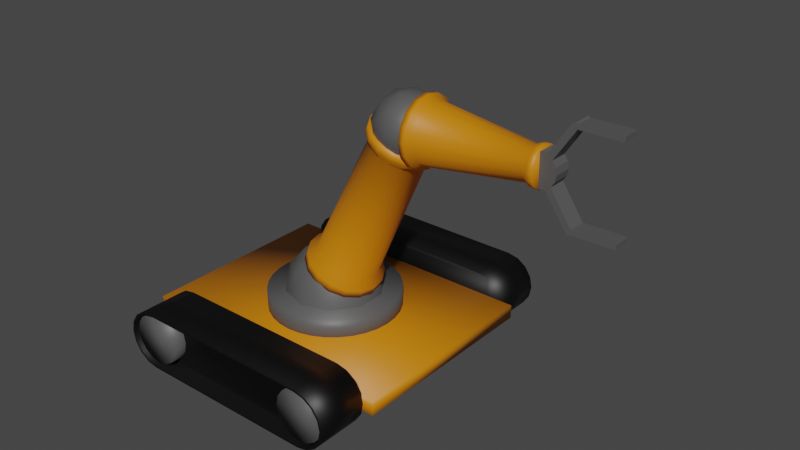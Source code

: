 # Source: robot_idle.blend  (saved by Blender 3.0.42; exported with 4.5.12 LTS)
import bpy
from mathutils import Matrix  # noqa: F401  (used for matrix-valued properties, if any)

bpy.ops.wm.read_factory_settings(use_empty=True)
scene = bpy.context.scene
scene.name = 'Scene'

# ---- collections
col_collection = bpy.data.collections.new('Collection'); scene.collection.children.link(col_collection)

# ---- materials (node trees are filled in below, after node groups)
mat_grey = bpy.data.materials.new('Grey')
mat_grey.use_transparent_shadow = False
mat_black = bpy.data.materials.new('Black')
mat_black.use_transparent_shadow = False
mat_orange = bpy.data.materials.new('Orange')
mat_orange.use_transparent_shadow = False

# ---- material node trees
mat_grey.use_nodes = True; mat_grey.node_tree.nodes.clear()
_N = mat_grey.node_tree.nodes; _L = mat_grey.node_tree.links
n0 = _N.new('ShaderNodeBsdfPrincipled'); n0.name = 'Principled BSDF'; n0.location = (10, 300)
n0.distribution = 'GGX'
n0.subsurface_method = 'RANDOM_WALK_SKIN'
n0.inputs[0].default_value = (0.09084, 0.09084, 0.09084, 1.0)
n0.inputs[3].default_value = 1.45
n0.inputs[27].default_value = (0.0, 0.0, 0.0, 1.0)
n0.inputs[28].default_value = 1.0
n1 = _N.new('ShaderNodeOutputMaterial'); n1.name = 'Material Output'; n1.location = (300, 300)
_L.new(n0.outputs[0], n1.inputs[0])
n1.is_active_output = True
mat_black.use_nodes = True; mat_black.node_tree.nodes.clear()
_N = mat_black.node_tree.nodes; _L = mat_black.node_tree.links
n0 = _N.new('ShaderNodeBsdfPrincipled'); n0.name = 'Principled BSDF'; n0.location = (10, 300)
n0.distribution = 'GGX'
n0.subsurface_method = 'RANDOM_WALK_SKIN'
n0.inputs[0].default_value = (0.0, 0.0, 0.0, 1.0)
n0.inputs[3].default_value = 1.45
n0.inputs[27].default_value = (0.0, 0.0, 0.0, 1.0)
n0.inputs[28].default_value = 1.0
n1 = _N.new('ShaderNodeOutputMaterial'); n1.name = 'Material Output'; n1.location = (300, 300)
_L.new(n0.outputs[0], n1.inputs[0])
n1.is_active_output = True
mat_orange.use_nodes = True; mat_orange.node_tree.nodes.clear()
_N = mat_orange.node_tree.nodes; _L = mat_orange.node_tree.links
n0 = _N.new('ShaderNodeBsdfPrincipled'); n0.name = 'Principled BSDF'; n0.location = (10, 300)
n0.distribution = 'GGX'
n0.subsurface_method = 'RANDOM_WALK_SKIN'
n0.inputs[0].default_value = (0.6357, 0.2014, 0.0, 1.0)
n0.inputs[3].default_value = 1.45
n0.inputs[27].default_value = (0.0, 0.0, 0.0, 1.0)
n0.inputs[28].default_value = 1.0
n1 = _N.new('ShaderNodeOutputMaterial'); n1.name = 'Material Output'; n1.location = (300, 300)
_L.new(n0.outputs[0], n1.inputs[0])
n1.is_active_output = True

# ---- world
world_world = bpy.data.worlds.new('World'); scene.world = world_world
world_world.use_nodes = True; world_world.node_tree.nodes.clear()
_N = world_world.node_tree.nodes; _L = world_world.node_tree.links
n0 = _N.new('ShaderNodeOutputWorld'); n0.name = 'World Output'; n0.location = (300, 300)
n1 = _N.new('ShaderNodeBackground'); n1.name = 'Background'; n1.location = (10, 300)
n1.inputs[0].default_value = (0.05088, 0.05088, 0.05088, 1.0)
_L.new(n1.outputs[0], n0.inputs[0])
n0.is_active_output = True
world_world.color = (0.05088, 0.05088, 0.05088)
world_world.use_sun_shadow = False
world_world.sun_shadow_jitter_overblur = 0.0

# ---- meshes
me_cube = bpy.data.meshes.new('Cube')
me_cube.from_pydata([(0.0, 1.701, 0.004744), (0.0, 1.701, 0.6563), (0.3318, 1.668, 0.004744), (0.3318, 1.668, 0.6563), (0.6508, 1.571, 0.004744), (0.6508, 1.571, 0.6563), (0.9449, 1.414, 0.004744), (0.9449, 1.414, 0.6563), (1.203, 1.203, 0.004744), (1.203, 1.203, 0.6563), (1.414, 0.9449, 0.004744), (1.414, 0.9449, 0.6563), (1.571, 0.6508, 0.004744), (1.571, 0.6508, 0.6563), (1.668, 0.3318, 0.004744), (1.668, 0.3318, 0.6563), (1.701, -7.434e-08, 0.004744), (1.701, -7.434e-08, 0.6563), (1.668, -0.3318, 0.004744), (1.668, -0.3318, 0.6563), (1.571, -0.6508, 0.004744), (1.571, -0.6508, 0.6563), (1.414, -0.9449, 0.004744), (1.414, -0.9449, 0.6563), (1.203, -1.203, 0.004744), (1.203, -1.203, 0.6563), (0.9449, -1.414, 0.004744), (0.9449, -1.414, 0.6563), (0.6508, -1.571, 0.004744), (0.6508, -1.571, 0.6563), (0.3318, -1.668, 0.004744), (0.3318, -1.668, 0.6563), (-1.487e-07, -1.701, 0.004744), (-1.487e-07, -1.701, 0.6563), (-0.3318, -1.668, 0.004744), (-0.3318, -1.668, 0.6563), (-0.6508, -1.571, 0.004744), (-0.6508, -1.571, 0.6563), (-0.9449, -1.414, 0.004744), (-0.9449, -1.414, 0.6563), (-1.203, -1.203, 0.004744), (-1.203, -1.203, 0.6563), (-1.414, -0.9449, 0.004744), (-1.414, -0.9449, 0.6563), (-1.571, -0.6508, 0.004744), (-1.571, -0.6508, 0.6563), (-1.668, -0.3318, 0.004744), (-1.668, -0.3318, 0.6563), (-1.701, 2.028e-08, 0.004744), (-1.701, 2.028e-08, 0.6563), (-1.668, 0.3318, 0.004744), (-1.668, 0.3318, 0.6563), (-1.571, 0.6508, 0.004744), (-1.571, 0.6508, 0.6563), (-1.414, 0.9449, 0.004744), (-1.414, 0.9449, 0.6563), (-1.203, 1.203, 0.004744), (-1.203, 1.203, 0.6563), (-0.9449, 1.414, 0.004744), (-0.9449, 1.414, 0.6563), (-0.6508, 1.571, 0.004744), (-0.6508, 1.571, 0.6563), (-0.3318, 1.668, 0.004744), (-0.3318, 1.668, 0.6563), (0.346, -1.065, 1.224), (-0.9059, -0.6581, 1.224), (-0.9059, 0.6581, 1.224), (0.346, 1.065, 1.224), (1.12, 0.0, 1.224), (0.0, 0.0, 1.916), (1.191, -0.3868, 0.664), (1.191, 0.3868, 0.664), (0.0, -1.252, 0.664), (0.7358, -1.013, 0.664), (-1.191, -0.3868, 0.664), (-0.7358, -1.013, 0.664), (-0.7358, 1.013, 0.664), (-1.191, 0.3868, 0.664), (0.7358, 1.013, 0.664), (0.0, 1.252, 0.664), (0.8615, -0.6259, 1.322), (-0.3291, -1.013, 1.322), (-1.065, 0.0, 1.322), (-0.3291, 1.013, 1.322), (0.8615, 0.6259, 1.322), (0.2034, -0.6259, 1.729), (0.6582, 0.0, 1.729), (-0.5325, -0.3868, 1.729), (-0.5325, 0.3868, 1.729), (0.2034, 0.6259, 1.729)], [], [(0, 1, 3, 2), (2, 3, 5, 4), (4, 5, 7, 6), (6, 7, 9, 8), (8, 9, 11, 10), (10, 11, 13, 12), (12, 13, 15, 14), (14, 15, 17, 16), (16, 17, 19, 18), (18, 19, 21, 20), (20, 21, 23, 22), (22, 23, 25, 24), (24, 25, 27, 26), (26, 27, 29, 28), (28, 29, 31, 30), (30, 31, 33, 32), (32, 33, 35, 34), (34, 35, 37, 36), (36, 37, 39, 38), (38, 39, 41, 40), (40, 41, 43, 42), (42, 43, 45, 44), (44, 45, 47, 46), (46, 47, 49, 48), (48, 49, 51, 50), (50, 51, 53, 52), (52, 53, 55, 54), (54, 55, 57, 56), (56, 57, 59, 58), (58, 59, 61, 60), (3, 1, 63, 61, 59, 57, 55, 53, 51, 49, 47, 45, 43, 41, 39, 37, 35, 33, 31, 29, 27, 25, 23, 21, 19, 17, 15, 13, 11, 9, 7, 5), (60, 61, 63, 62), (62, 63, 1, 0), (0, 2, 4, 6, 8, 10, 12, 14, 16, 18, 20, 22, 24, 26, 28, 30, 32, 34, 36, 38, 40, 42, 44, 46, 48, 50, 52, 54, 56, 58, 60, 62), (64, 80, 85), (65, 81, 87), (66, 82, 88), (67, 83, 89), (68, 84, 86), (86, 89, 69), (86, 84, 89), (84, 67, 89), (89, 88, 69), (89, 83, 88), (83, 66, 88), (88, 87, 69), (88, 82, 87), (82, 65, 87), (87, 85, 69), (87, 81, 85), (81, 64, 85), (85, 86, 69), (85, 80, 86), (80, 68, 86), (71, 84, 68), (71, 78, 84), (78, 67, 84), (79, 83, 67), (79, 76, 83), (76, 66, 83), (77, 82, 66), (77, 74, 82), (74, 65, 82), (75, 81, 65), (75, 72, 81), (72, 64, 81), (73, 80, 64), (73, 70, 80), (70, 68, 80), (78, 79, 67), (76, 77, 66), (74, 75, 65), (72, 73, 64), (70, 71, 68)])
me_cube.polygons.foreach_set('use_smooth', [True] * 74)
_uv = me_cube.uv_layers.new(name='UVMap')
_uv.uv.foreach_set('vector', [1.0, 0.5, 1.0, 1.0, 0.9688, 1.0, 0.9688, 0.5, 0.9688, 0.5, 0.9688, 1.0, 0.9375, 1.0, 0.9375, 0.5, 0.9375, 0.5, 0.9375, 1.0, 0.9062, 1.0, 0.9062, 0.5, 0.9062, 0.5, 0.9062, 1.0, 0.875, 1.0, 0.875, 0.5, 0.875, 0.5, 0.875, 1.0, 0.8438, 1.0, 0.8438, 0.5, 0.8438, 0.5, 0.8438, 1.0, 0.8125, 1.0, 0.8125, 0.5, 0.8125, 0.5, 0.8125, 1.0, 0.7812, 1.0, 0.7812, 0.5, 0.7812, 0.5, 0.7812, 1.0, 0.75, 1.0, 0.75, 0.5, 0.75, 0.5, 0.75, 1.0, 0.7188, 1.0, 0.7188, 0.5, 0.7188, 0.5, 0.7188, 1.0, 0.6875, 1.0, 0.6875, 0.5, 0.6875, 0.5, 0.6875, 1.0, 0.6562, 1.0, 0.6562, 0.5, 0.6562, 0.5, 0.6562, 1.0, 0.625, 1.0, 0.625, 0.5, 0.625, 0.5, 0.625, 1.0, 0.5938, 1.0, 0.5938, 0.5, 0.5938, 0.5, 0.5938, 1.0, 0.5625, 1.0, 0.5625, 0.5, 0.5625, 0.5, 0.5625, 1.0, 0.5312, 1.0, 0.5312, 0.5, 0.5312, 0.5, 0.5312, 1.0, 0.5, 1.0, 0.5, 0.5, 0.5, 0.5, 0.5, 1.0, 0.4688, 1.0, 0.4688, 0.5, 0.4688, 0.5, 0.4688, 1.0, 0.4375, 1.0, 0.4375, 0.5, 0.4375, 0.5, 0.4375, 1.0, 0.4062, 1.0, 0.4062, 0.5, 0.4062, 0.5, 0.4062, 1.0, 0.375, 1.0, 0.375, 0.5, 0.375, 0.5, 0.375, 1.0, 0.3438, 1.0, 0.3438, 0.5, 0.3438, 0.5, 0.3438, 1.0, 0.3125, 1.0, 0.3125, 0.5, 0.3125, 0.5, 0.3125, 1.0, 0.2812, 1.0, 0.2812, 0.5, 0.2812, 0.5, 0.2812, 1.0, 0.25, 1.0, 0.25, 0.5, 0.25, 0.5, 0.25, 1.0, 0.2188, 1.0, 0.2188, 0.5, 0.2188, 0.5, 0.2188, 1.0, 0.1875, 1.0, 0.1875, 0.5, 0.1875, 0.5, 0.1875, 1.0, 0.1562, 1.0, 0.1562, 0.5, 0.1562, 0.5, 0.1562, 1.0, 0.125, 1.0, 0.125, 0.5, 0.125, 0.5, 0.125, 1.0, 0.09375, 1.0, 0.09375, 0.5, 0.09375, 0.5, 0.09375, 1.0, 0.0625, 1.0, 0.0625, 0.5, 0.2968, 0.4854, 0.25, 0.49, 0.2032, 0.4854, 0.1582, 0.4717, 0.1167, 0.4496, 0.08029, 0.4197, 0.05045, 0.3833, 0.02827, 0.3418, 0.01461, 0.2968, 0.01, 0.25, 0.01461, 0.2032, 0.02827, 0.1582, 0.05045, 0.1167, 0.08029, 0.08029, 0.1167, 0.05045, 0.1582, 0.02827, 0.2032, 0.01461, 0.25, 0.01, 0.2968, 0.01461, 0.3418, 0.02827, 0.3833, 0.05045, 0.4197, 0.08029, 0.4496, 0.1167, 0.4717, 0.1582, 0.4854, 0.2032, 0.49, 0.25, 0.4854, 0.2968, 0.4717, 0.3418, 0.4496, 0.3833, 0.4197, 0.4197, 0.3833, 0.4496, 0.3418, 0.4717, 0.0625, 0.5, 0.0625, 1.0, 0.03125, 1.0, 0.03125, 0.5, 0.03125, 0.5, 0.03125, 1.0, 0.0, 1.0, 0.0, 0.5, 0.75, 0.49, 0.7968, 0.4854, 0.8418, 0.4717, 0.8833, 0.4496, 0.9197, 0.4197, 0.9496, 0.3833, 0.9717, 0.3418, 0.9854, 0.2968, 0.99, 0.25, 0.9854, 0.2032, 0.9717, 0.1582, 0.9496, 0.1167, 0.9197, 0.08029, 0.8833, 0.05045, 0.8418, 0.02827, 0.7968, 0.01461, 0.75, 0.01, 0.7032, 0.01461, 0.6582, 0.02827, 0.6167, 0.05045, 0.5803, 0.08029, 0.5504, 0.1167, 0.5283, 0.1582, 0.5146, 0.2032, 0.51, 0.25, 0.5146, 0.2968, 0.5283, 0.3418, 0.5504, 0.3833, 0.5803, 0.4197, 0.6167, 0.4496, 0.6582, 0.4717, 0.7032, 0.4854, 0.1818, 0.3149, 0.2727, 0.3149, 0.2273, 0.3937, 0.0, 0.3149, 0.09091, 0.3149, 0.04546, 0.3937, 0.7273, 0.3149, 0.8182, 0.3149, 0.7727, 0.3937, 0.5455, 0.3149, 0.6364, 0.3149, 0.5909, 0.3937, 0.3636, 0.3149, 0.4545, 0.3149, 0.4091, 0.3937, 0.4091, 0.3937, 0.5, 0.3937, 0.4545, 0.4724, 0.4091, 0.3937, 0.4545, 0.3149, 0.5, 0.3937, 0.4545, 0.3149, 0.5455, 0.3149, 0.5, 0.3937, 0.5909, 0.3937, 0.6818, 0.3937, 0.6364, 0.4724, 0.5909, 0.3937, 0.6364, 0.3149, 0.6818, 0.3937, 0.6364, 0.3149, 0.7273, 0.3149, 0.6818, 0.3937, 0.7727, 0.3937, 0.8636, 0.3937, 0.8182, 0.4724, 0.7727, 0.3937, 0.8182, 0.3149, 0.8636, 0.3937, 0.8182, 0.3149, 0.9091, 0.3149, 0.8636, 0.3937, 0.04546, 0.3937, 0.1364, 0.3937, 0.09091, 0.4724, 0.04546, 0.3937, 0.09091, 0.3149, 0.1364, 0.3937, 0.09091, 0.3149, 0.1818, 0.3149, 0.1364, 0.3937, 0.2273, 0.3937, 0.3182, 0.3937, 0.2727, 0.4724, 0.2273, 0.3937, 0.2727, 0.3149, 0.3182, 0.3937, 0.2727, 0.3149, 0.3636, 0.3149, 0.3182, 0.3937, 0.4091, 0.2362, 0.4545, 0.3149, 0.3636, 0.3149, 0.4091, 0.2362, 0.5, 0.2362, 0.4545, 0.3149, 0.5, 0.2362, 0.5455, 0.3149, 0.4545, 0.3149, 0.5909, 0.2362, 0.6364, 0.3149, 0.5455, 0.3149, 0.5909, 0.2362, 0.6818, 0.2362, 0.6364, 0.3149, 0.6818, 0.2362, 0.7273, 0.3149, 0.6364, 0.3149, 0.7727, 0.2362, 0.8182, 0.3149, 0.7273, 0.3149, 0.7727, 0.2362, 0.8636, 0.2362, 0.8182, 0.3149, 0.8636, 0.2362, 0.9091, 0.3149, 0.8182, 0.3149, 0.04546, 0.2362, 0.09091, 0.3149, 0.0, 0.3149, 0.04546, 0.2362, 0.1364, 0.2362, 0.09091, 0.3149, 0.1364, 0.2362, 0.1818, 0.3149, 0.09091, 0.3149, 0.2273, 0.2362, 0.2727, 0.3149, 0.1818, 0.3149, 0.2273, 0.2362, 0.3182, 0.2362, 0.2727, 0.3149, 0.3182, 0.2362, 0.3636, 0.3149, 0.2727, 0.3149, 0.5, 0.2362, 0.5909, 0.2362, 0.5455, 0.3149, 0.6818, 0.2362, 0.7727, 0.2362, 0.7273, 0.3149, 0.8636, 0.2362, 0.9545, 0.2362, 0.9091, 0.3149, 0.1364, 0.2362, 0.2273, 0.2362, 0.1818, 0.3149, 0.3182, 0.2362, 0.4091, 0.2362, 0.3636, 0.3149])
me_cube.materials.append(mat_grey)
me_cube.use_remesh_preserve_volume = False
me_cube.use_remesh_preserve_attributes = False
me_cube.use_mirror_vertex_groups = False
me_cube.update()
me_cylinder_001 = bpy.data.meshes.new('Cylinder.001')
me_cylinder_001.from_pydata([(-2.293, -0.6672, 0.7595), (-2.293, 0.6672, 0.7595), (-2.293, -0.6672, -0.7595), (-2.293, 0.6672, -0.7595), (-2.583, -0.6672, -0.7016), (-2.583, 0.6672, -0.7016), (-2.83, -0.6672, -0.537), (-2.83, 0.6672, -0.537), (-2.994, -0.6672, -0.2906), (-2.994, 0.6672, -0.2906), (-3.052, -0.6672, 2.255e-07), (-3.052, 0.6672, 3.262e-07), (-2.994, -0.6672, 0.2906), (-2.994, 0.6672, 0.2906), (-2.83, -0.6672, 0.537), (-2.83, 0.6672, 0.537), (-2.583, -0.6672, 0.7016), (-2.583, 0.6672, 0.7016), (2.782, 0.6672, 0.7016), (2.782, -0.6672, 0.7016), (3.029, 0.6672, 0.537), (3.029, -0.6672, 0.537), (3.193, 0.6672, 0.2906), (3.193, -0.6672, 0.2906), (3.251, 0.6672, 5.278e-08), (3.251, -0.6672, -4.797e-08), (3.193, 0.6672, -0.2906), (3.193, -0.6672, -0.2906), (3.029, 0.6672, -0.537), (3.029, -0.6672, -0.537), (2.782, 0.6672, -0.7016), (2.782, -0.6672, -0.7016), (2.492, 0.6672, -0.7595), (2.492, -0.6672, -0.7595), (2.492, 0.6672, 0.7595), (2.492, -0.6672, 0.7595), (-2.25, 0.6672, 0.7075), (-2.25, 0.6672, -0.7075), (-2.535, 0.6672, -0.6537), (-2.777, 0.6672, -0.5003), (-2.939, 0.6672, -0.2708), (-2.996, 0.6672, 3.289e-07), (-2.939, 0.6672, 0.2708), (-2.777, 0.6672, 0.5003), (-2.535, 0.6672, 0.6537), (2.734, 0.6672, 0.6537), (2.976, 0.6672, 0.5003), (3.138, 0.6672, 0.2708), (3.195, 0.6672, 4.631e-08), (3.138, 0.6672, -0.2708), (2.976, 0.6672, -0.5003), (2.734, 0.6672, -0.6537), (2.449, 0.6672, -0.7075), (2.449, 0.6672, 0.7075), (-2.25, 0.2297, 0.7075), (-2.25, 0.2298, -0.7075), (-2.535, 0.2298, -0.6537), (-2.777, 0.2298, -0.5003), (-2.939, 0.2298, -0.2708), (-2.996, 0.2297, 3.15e-07), (-2.939, 0.2297, 0.2708), (-2.777, 0.2297, 0.5003), (-2.535, 0.2297, 0.6537), (2.734, 0.2297, 0.6537), (2.976, 0.2297, 0.5003), (3.138, 0.2297, 0.2708), (3.195, 0.2297, 3.24e-08), (3.138, 0.2298, -0.2708), (2.976, 0.2298, -0.5003), (2.734, 0.2298, -0.6537), (2.449, 0.2298, -0.7075), (2.449, 0.2297, 0.7075)], [], [(23, 22, 20, 21), (2, 4, 5, 3), (4, 6, 7, 5), (6, 8, 9, 7), (8, 10, 11, 9), (10, 12, 13, 11), (12, 14, 15, 13), (14, 16, 17, 15), (16, 0, 1, 17), (27, 26, 24, 25), (2, 3, 32, 33), (31, 30, 28, 29), (1, 0, 35, 34), (19, 18, 34, 35), (21, 20, 18, 19), (33, 32, 30, 31), (25, 24, 22, 23), (29, 28, 26, 27), (64, 65, 66, 67, 68, 69, 70, 55, 56, 57, 58, 59, 60, 61, 62, 54, 71, 63), (5, 38, 37, 3), (15, 43, 42, 13), (18, 20, 46, 45), (34, 18, 45, 53), (22, 47, 46, 20), (11, 41, 40, 9), (22, 24, 48, 47), (7, 39, 38, 5), (15, 17, 44, 43), (30, 32, 52, 51), (13, 42, 41, 11), (1, 34, 53, 36), (28, 30, 51, 50), (9, 40, 39, 7), (1, 36, 44, 17), (28, 50, 49, 26), (3, 37, 52, 32), (24, 26, 49, 48), (50, 51, 69, 68), (43, 44, 62, 61), (45, 46, 64, 63), (48, 49, 67, 66), (36, 54, 62, 44), (38, 56, 55, 37), (47, 65, 64, 46), (36, 53, 71, 54), (39, 57, 56, 38), (47, 48, 66, 65), (37, 55, 70, 52), (40, 58, 57, 39), (50, 68, 67, 49), (41, 59, 58, 40), (53, 45, 63, 71), (42, 60, 59, 41), (51, 52, 70, 69), (43, 61, 60, 42), (25, 23, 21, 19, 35, 0, 16, 14, 12, 10, 8, 6, 4, 2, 33, 31, 29, 27)])
me_cylinder_001.polygons.foreach_set('use_smooth', [True] * 56)
_uv = me_cylinder_001.uv_layers.new(name='UVMap')
_uv.uv.foreach_set('vector', [0.1875, 0.5, 0.1875, 1.0, 0.125, 1.0, 0.125, 0.5, 0.5, 0.5, 0.4375, 0.5, 0.4375, 1.0, 0.5, 1.0, 0.4375, 0.5, 0.375, 0.5, 0.375, 1.0, 0.4375, 1.0, 0.375, 0.5, 0.3125, 0.5, 0.3125, 1.0, 0.375, 1.0, 0.3125, 0.5, 0.25, 0.5, 0.25, 1.0, 0.3125, 1.0, 0.25, 0.5, 0.1875, 0.5, 0.1875, 1.0, 0.25, 1.0, 0.1875, 0.5, 0.125, 0.5, 0.125, 1.0, 0.1875, 1.0, 0.125, 0.5, 0.0625, 0.5, 0.0625, 1.0, 0.125, 1.0, 0.0625, 0.5, 0.0, 0.5, 0.0, 1.0, 0.0625, 1.0, 0.3125, 0.5, 0.3125, 1.0, 0.25, 1.0, 0.25, 0.5, 0.5, 0.5, 0.5, 1.0, 0.5, 1.0, 0.5, 0.5, 0.4375, 0.5, 0.4375, 1.0, 0.375, 1.0, 0.375, 0.5, 0.0, 1.0, 0.0, 0.5, 0.0, 0.5, 0.0, 1.0, 0.0625, 0.5, 0.0625, 1.0, 0.0, 1.0, 0.0, 0.5, 0.125, 0.5, 0.125, 1.0, 0.0625, 1.0, 0.0625, 0.5, 0.5, 0.5, 0.5, 1.0, 0.4375, 1.0, 0.4375, 0.5, 0.25, 0.5, 0.25, 1.0, 0.1875, 1.0, 0.1875, 0.5, 0.375, 0.5, 0.375, 1.0, 0.3125, 1.0, 0.3125, 0.5, 0.125, 1.0, 0.1875, 1.0, 0.25, 1.0, 0.3125, 1.0, 0.375, 1.0, 0.4375, 1.0, 0.5, 1.0, 0.5, 1.0, 0.4375, 1.0, 0.375, 1.0, 0.3125, 1.0, 0.25, 1.0, 0.1875, 1.0, 0.125, 1.0, 0.0625, 1.0, 0.0, 1.0, 0.0, 1.0, 0.0625, 1.0, 0.4375, 1.0, 0.4375, 1.0, 0.5, 1.0, 0.5, 1.0, 0.125, 1.0, 0.125, 1.0, 0.1875, 1.0, 0.1875, 1.0, 0.0625, 1.0, 0.125, 1.0, 0.125, 1.0, 0.0625, 1.0, 0.0, 1.0, 0.0625, 1.0, 0.0625, 1.0, 0.0, 1.0, 0.1875, 1.0, 0.1875, 1.0, 0.125, 1.0, 0.125, 1.0, 0.25, 1.0, 0.25, 1.0, 0.3125, 1.0, 0.3125, 1.0, 0.1875, 1.0, 0.25, 1.0, 0.25, 1.0, 0.1875, 1.0, 0.375, 1.0, 0.375, 1.0, 0.4375, 1.0, 0.4375, 1.0, 0.125, 1.0, 0.0625, 1.0, 0.0625, 1.0, 0.125, 1.0, 0.4375, 1.0, 0.5, 1.0, 0.5, 1.0, 0.4375, 1.0, 0.1875, 1.0, 0.1875, 1.0, 0.25, 1.0, 0.25, 1.0, 0.0, 1.0, 0.0, 1.0, 0.0, 1.0, 0.0, 1.0, 0.375, 1.0, 0.4375, 1.0, 0.4375, 1.0, 0.375, 1.0, 0.3125, 1.0, 0.3125, 1.0, 0.375, 1.0, 0.375, 1.0, 0.0, 1.0, 0.0, 1.0, 0.0625, 1.0, 0.0625, 1.0, 0.375, 1.0, 0.375, 1.0, 0.3125, 1.0, 0.3125, 1.0, 0.5, 1.0, 0.5, 1.0, 0.5, 1.0, 0.5, 1.0, 0.25, 1.0, 0.3125, 1.0, 0.3125, 1.0, 0.25, 1.0, 0.375, 1.0, 0.4375, 1.0, 0.4375, 1.0, 0.375, 1.0, 0.125, 1.0, 0.0625, 1.0, 0.0625, 1.0, 0.125, 1.0, 0.0625, 1.0, 0.125, 1.0, 0.125, 1.0, 0.0625, 1.0, 0.25, 1.0, 0.3125, 1.0, 0.3125, 1.0, 0.25, 1.0, 0.0, 1.0, 0.0, 1.0, 0.0625, 1.0, 0.0625, 1.0, 0.4375, 1.0, 0.4375, 1.0, 0.5, 1.0, 0.5, 1.0, 0.1875, 1.0, 0.1875, 1.0, 0.125, 1.0, 0.125, 1.0, 0.0, 1.0, 0.0, 1.0, 0.0, 1.0, 0.0, 1.0, 0.375, 1.0, 0.375, 1.0, 0.4375, 1.0, 0.4375, 1.0, 0.1875, 1.0, 0.25, 1.0, 0.25, 1.0, 0.1875, 1.0, 0.5, 1.0, 0.5, 1.0, 0.5, 1.0, 0.5, 1.0, 0.3125, 1.0, 0.3125, 1.0, 0.375, 1.0, 0.375, 1.0, 0.375, 1.0, 0.375, 1.0, 0.3125, 1.0, 0.3125, 1.0, 0.25, 1.0, 0.25, 1.0, 0.3125, 1.0, 0.3125, 1.0, 0.0, 1.0, 0.0625, 1.0, 0.0625, 1.0, 0.0, 1.0, 0.1875, 1.0, 0.1875, 1.0, 0.25, 1.0, 0.25, 1.0, 0.4375, 1.0, 0.5, 1.0, 0.5, 1.0, 0.4375, 1.0, 0.125, 1.0, 0.125, 1.0, 0.1875, 1.0, 0.1875, 1.0, 0.25, 0.5, 0.1875, 0.5, 0.125, 0.5, 0.0625, 0.5, 0.0, 0.5, 0.0, 0.5, 0.0625, 0.5, 0.125, 0.5, 0.1875, 0.5, 0.25, 0.5, 0.3125, 0.5, 0.375, 0.5, 0.4375, 0.5, 0.5, 0.5, 0.5, 0.5, 0.4375, 0.5, 0.375, 0.5, 0.3125, 0.5])
me_cylinder_001.materials.append(mat_black)
me_cylinder_001.use_remesh_fix_poles = True
me_cylinder_001.use_remesh_preserve_attributes = False
me_cylinder_001.update()
me_cylinder_004 = bpy.data.meshes.new('Cylinder.004')
me_cylinder_004.from_pydata([(0.0, 0.9985, 0.6883), (9.392e-10, 0.8726, 5.178), (0.3821, 0.9225, 0.6883), (0.3339, 0.8062, 5.178), (0.706, 0.706, 0.6883), (0.617, 0.617, 5.178), (0.9225, 0.3821, 0.6883), (0.8062, 0.3339, 5.178), (0.9985, -4.365e-08, 0.6883), (0.8726, -3.777e-08, 5.178), (0.9225, -0.3821, 0.6883), (0.8062, -0.3339, 5.178), (0.706, -0.706, 0.6883), (0.617, -0.617, 5.178), (0.3821, -0.9225, 0.6883), (0.3339, -0.8062, 5.178), (-8.729e-08, -0.9985, 0.6883), (-7.535e-08, -0.8726, 5.178), (-0.3821, -0.9225, 0.6883), (-0.3339, -0.8062, 5.178), (-0.706, -0.706, 0.6883), (-0.617, -0.617, 5.178), (-0.9225, -0.3821, 0.6883), (-0.8062, -0.3339, 5.178), (-0.9985, 1.191e-08, 0.6883), (-0.8726, 1.078e-08, 5.178), (-0.9225, 0.3821, 0.6883), (-0.8062, 0.3339, 5.178), (-0.706, 0.706, 0.6883), (-0.617, 0.617, 5.178), (-0.3821, 0.9225, 0.6883), (-0.3339, 0.8062, 5.178), (0.0, 0.9985, 0.9206), (9.392e-10, 0.8726, 4.975), (0.3339, 0.8062, 4.975), (0.3821, 0.9225, 0.9206), (0.617, 0.617, 4.975), (0.706, 0.706, 0.9206), (0.8062, 0.3339, 4.975), (0.9225, 0.3821, 0.9206), (0.8726, -3.777e-08, 4.975), (0.9985, -4.365e-08, 0.9206), (0.8062, -0.3339, 4.975), (0.9225, -0.3821, 0.9206), (0.617, -0.617, 4.975), (0.706, -0.706, 0.9206), (0.3339, -0.8062, 4.975), (0.3821, -0.9225, 0.9206), (-7.535e-08, -0.8726, 4.975), (-8.729e-08, -0.9985, 0.9206), (-0.3339, -0.8062, 4.975), (-0.3821, -0.9225, 0.9206), (-0.617, -0.617, 4.975), (-0.706, -0.706, 0.9206), (-0.8062, -0.3339, 4.975), (-0.9225, -0.3821, 0.9206), (-0.8726, 1.078e-08, 4.975), (-0.9985, 1.191e-08, 0.9206), (-0.8062, 0.3339, 4.975), (-0.9225, 0.3821, 0.9206), (-0.617, 0.617, 4.975), (-0.706, 0.706, 0.9206), (-0.3339, 0.8062, 4.975), (-0.3821, 0.9225, 0.9206), (1.113e-08, 0.8137, 1.141), (1.066e-08, 0.7111, 4.782), (0.2721, 0.657, 4.782), (0.3114, 0.7518, 1.141), (0.5029, 0.5029, 4.782), (0.5754, 0.5754, 1.141), (0.657, 0.2721, 4.782), (0.7518, 0.3114, 1.141), (0.7111, -2.597e-08, 4.782), (0.8137, -3.014e-08, 1.141), (0.657, -0.2721, 4.782), (0.7518, -0.3114, 1.141), (0.5029, -0.5029, 4.782), (0.5754, -0.5754, 1.141), (0.2721, -0.657, 4.782), (0.3114, -0.7518, 1.141), (-5.151e-08, -0.7111, 4.782), (-6.001e-08, -0.8137, 1.141), (-0.2721, -0.657, 4.782), (-0.3114, -0.7518, 1.141), (-0.5029, -0.5029, 4.782), (-0.5754, -0.5754, 1.141), (-0.657, -0.2721, 4.782), (-0.7518, -0.3114, 1.141), (-0.7111, 1.36e-08, 4.782), (-0.8137, 1.513e-08, 1.141), (-0.657, 0.2721, 4.782), (-0.7518, 0.3114, 1.141), (-0.5029, 0.5029, 4.782), (-0.5754, 0.5754, 1.141), (-0.2721, 0.657, 4.782), (-0.3114, 0.7518, 1.141)], [], [(33, 1, 3, 34), (34, 3, 5, 36), (36, 5, 7, 38), (38, 7, 9, 40), (40, 9, 11, 42), (42, 11, 13, 44), (44, 13, 15, 46), (46, 15, 17, 48), (48, 17, 19, 50), (50, 19, 21, 52), (52, 21, 23, 54), (54, 23, 25, 56), (56, 25, 27, 58), (58, 27, 29, 60), (3, 1, 31, 29, 27, 25, 23, 21, 19, 17, 15, 13, 11, 9, 7, 5), (60, 29, 31, 62), (62, 31, 1, 33), (0, 2, 4, 6, 8, 10, 12, 14, 16, 18, 20, 22, 24, 26, 28, 30), (30, 63, 32, 0), (94, 62, 33, 65), (28, 61, 63, 30), (92, 60, 62, 94), (26, 59, 61, 28), (90, 58, 60, 92), (24, 57, 59, 26), (88, 56, 58, 90), (22, 55, 57, 24), (86, 54, 56, 88), (20, 53, 55, 22), (84, 52, 54, 86), (18, 51, 53, 20), (82, 50, 52, 84), (16, 49, 51, 18), (80, 48, 50, 82), (14, 47, 49, 16), (78, 46, 48, 80), (12, 45, 47, 14), (76, 44, 46, 78), (10, 43, 45, 12), (74, 42, 44, 76), (8, 41, 43, 10), (72, 40, 42, 74), (6, 39, 41, 8), (70, 38, 40, 72), (4, 37, 39, 6), (68, 36, 38, 70), (2, 35, 37, 4), (66, 34, 36, 68), (0, 32, 35, 2), (65, 33, 34, 66), (32, 64, 67, 35), (64, 65, 66, 67), (35, 67, 69, 37), (67, 66, 68, 69), (37, 69, 71, 39), (69, 68, 70, 71), (39, 71, 73, 41), (71, 70, 72, 73), (41, 73, 75, 43), (73, 72, 74, 75), (43, 75, 77, 45), (75, 74, 76, 77), (45, 77, 79, 47), (77, 76, 78, 79), (47, 79, 81, 49), (79, 78, 80, 81), (49, 81, 83, 51), (81, 80, 82, 83), (51, 83, 85, 53), (83, 82, 84, 85), (53, 85, 87, 55), (85, 84, 86, 87), (55, 87, 89, 57), (87, 86, 88, 89), (57, 89, 91, 59), (89, 88, 90, 91), (59, 91, 93, 61), (91, 90, 92, 93), (61, 93, 95, 63), (93, 92, 94, 95), (63, 95, 64, 32), (95, 94, 65, 64)])
me_cylinder_004.polygons.foreach_set('use_smooth', [True] * 82)
_uv = me_cylinder_004.uv_layers.new(name='UVMap')
_uv.uv.foreach_set('vector', [1.0, 0.8333, 1.0, 1.0, 0.9375, 1.0, 0.9375, 0.8333, 0.9375, 0.8333, 0.9375, 1.0, 0.875, 1.0, 0.875, 0.8333, 0.875, 0.8333, 0.875, 1.0, 0.8125, 1.0, 0.8125, 0.8333, 0.8125, 0.8333, 0.8125, 1.0, 0.75, 1.0, 0.75, 0.8333, 0.75, 0.8333, 0.75, 1.0, 0.6875, 1.0, 0.6875, 0.8333, 0.6875, 0.8333, 0.6875, 1.0, 0.625, 1.0, 0.625, 0.8333, 0.625, 0.8333, 0.625, 1.0, 0.5625, 1.0, 0.5625, 0.8333, 0.5625, 0.8333, 0.5625, 1.0, 0.5, 1.0, 0.5, 0.8333, 0.5, 0.8333, 0.5, 1.0, 0.4375, 1.0, 0.4375, 0.8333, 0.4375, 0.8333, 0.4375, 1.0, 0.375, 1.0, 0.375, 0.8333, 0.375, 0.8333, 0.375, 1.0, 0.3125, 1.0, 0.3125, 0.8333, 0.3125, 0.8333, 0.3125, 1.0, 0.25, 1.0, 0.25, 0.8333, 0.25, 0.8333, 0.25, 1.0, 0.1875, 1.0, 0.1875, 0.8333, 0.1875, 0.8333, 0.1875, 1.0, 0.125, 1.0, 0.125, 0.8333, 0.3418, 0.4717, 0.25, 0.49, 0.1582, 0.4717, 0.08029, 0.4197, 0.02827, 0.3418, 0.01, 0.25, 0.02827, 0.1582, 0.08029, 0.08029, 0.1582, 0.02827, 0.25, 0.01, 0.3418, 0.02827, 0.4197, 0.08029, 0.4717, 0.1582, 0.49, 0.25, 0.4717, 0.3418, 0.4197, 0.4197, 0.125, 0.8333, 0.125, 1.0, 0.0625, 1.0, 0.0625, 0.8333, 0.0625, 0.8333, 0.0625, 1.0, 0.0, 1.0, 0.0, 0.8333, 0.75, 0.49, 0.8418, 0.4717, 0.9197, 0.4197, 0.9717, 0.3418, 0.99, 0.25, 0.9717, 0.1582, 0.9197, 0.08029, 0.8418, 0.02827, 0.75, 0.01, 0.6582, 0.02827, 0.5803, 0.08029, 0.5283, 0.1582, 0.51, 0.25, 0.5283, 0.3418, 0.5803, 0.4197, 0.6582, 0.4717, 0.0625, 0.5, 0.0625, 0.6667, 0.0, 0.6667, 0.0, 0.5, 0.0625, 0.7778, 0.0625, 0.8333, 0.0, 0.8333, 0.0, 0.7778, 0.125, 0.5, 0.125, 0.6667, 0.0625, 0.6667, 0.0625, 0.5, 0.125, 0.7778, 0.125, 0.8333, 0.0625, 0.8333, 0.0625, 0.7778, 0.1875, 0.5, 0.1875, 0.6667, 0.125, 0.6667, 0.125, 0.5, 0.1875, 0.7778, 0.1875, 0.8333, 0.125, 0.8333, 0.125, 0.7778, 0.25, 0.5, 0.25, 0.6667, 0.1875, 0.6667, 0.1875, 0.5, 0.25, 0.7778, 0.25, 0.8333, 0.1875, 0.8333, 0.1875, 0.7778, 0.3125, 0.5, 0.3125, 0.6667, 0.25, 0.6667, 0.25, 0.5, 0.3125, 0.7778, 0.3125, 0.8333, 0.25, 0.8333, 0.25, 0.7778, 0.375, 0.5, 0.375, 0.6667, 0.3125, 0.6667, 0.3125, 0.5, 0.375, 0.7778, 0.375, 0.8333, 0.3125, 0.8333, 0.3125, 0.7778, 0.4375, 0.5, 0.4375, 0.6667, 0.375, 0.6667, 0.375, 0.5, 0.4375, 0.7778, 0.4375, 0.8333, 0.375, 0.8333, 0.375, 0.7778, 0.5, 0.5, 0.5, 0.6667, 0.4375, 0.6667, 0.4375, 0.5, 0.5, 0.7778, 0.5, 0.8333, 0.4375, 0.8333, 0.4375, 0.7778, 0.5625, 0.5, 0.5625, 0.6667, 0.5, 0.6667, 0.5, 0.5, 0.5625, 0.7778, 0.5625, 0.8333, 0.5, 0.8333, 0.5, 0.7778, 0.625, 0.5, 0.625, 0.6667, 0.5625, 0.6667, 0.5625, 0.5, 0.625, 0.7778, 0.625, 0.8333, 0.5625, 0.8333, 0.5625, 0.7778, 0.6875, 0.5, 0.6875, 0.6667, 0.625, 0.6667, 0.625, 0.5, 0.6875, 0.7778, 0.6875, 0.8333, 0.625, 0.8333, 0.625, 0.7778, 0.75, 0.5, 0.75, 0.6667, 0.6875, 0.6667, 0.6875, 0.5, 0.75, 0.7778, 0.75, 0.8333, 0.6875, 0.8333, 0.6875, 0.7778, 0.8125, 0.5, 0.8125, 0.6667, 0.75, 0.6667, 0.75, 0.5, 0.8125, 0.7778, 0.8125, 0.8333, 0.75, 0.8333, 0.75, 0.7778, 0.875, 0.5, 0.875, 0.6667, 0.8125, 0.6667, 0.8125, 0.5, 0.875, 0.7778, 0.875, 0.8333, 0.8125, 0.8333, 0.8125, 0.7778, 0.9375, 0.5, 0.9375, 0.6667, 0.875, 0.6667, 0.875, 0.5, 0.9375, 0.7778, 0.9375, 0.8333, 0.875, 0.8333, 0.875, 0.7778, 1.0, 0.5, 1.0, 0.6667, 0.9375, 0.6667, 0.9375, 0.5, 1.0, 0.7778, 1.0, 0.8333, 0.9375, 0.8333, 0.9375, 0.7778, 1.0, 0.6667, 1.0, 0.7222, 0.9375, 0.7222, 0.9375, 0.6667, 1.0, 0.7222, 1.0, 0.7778, 0.9375, 0.7778, 0.9375, 0.7222, 0.9375, 0.6667, 0.9375, 0.7222, 0.875, 0.7222, 0.875, 0.6667, 0.9375, 0.7222, 0.9375, 0.7778, 0.875, 0.7778, 0.875, 0.7222, 0.875, 0.6667, 0.875, 0.7222, 0.8125, 0.7222, 0.8125, 0.6667, 0.875, 0.7222, 0.875, 0.7778, 0.8125, 0.7778, 0.8125, 0.7222, 0.8125, 0.6667, 0.8125, 0.7222, 0.75, 0.7222, 0.75, 0.6667, 0.8125, 0.7222, 0.8125, 0.7778, 0.75, 0.7778, 0.75, 0.7222, 0.75, 0.6667, 0.75, 0.7222, 0.6875, 0.7222, 0.6875, 0.6667, 0.75, 0.7222, 0.75, 0.7778, 0.6875, 0.7778, 0.6875, 0.7222, 0.6875, 0.6667, 0.6875, 0.7222, 0.625, 0.7222, 0.625, 0.6667, 0.6875, 0.7222, 0.6875, 0.7778, 0.625, 0.7778, 0.625, 0.7222, 0.625, 0.6667, 0.625, 0.7222, 0.5625, 0.7222, 0.5625, 0.6667, 0.625, 0.7222, 0.625, 0.7778, 0.5625, 0.7778, 0.5625, 0.7222, 0.5625, 0.6667, 0.5625, 0.7222, 0.5, 0.7222, 0.5, 0.6667, 0.5625, 0.7222, 0.5625, 0.7778, 0.5, 0.7778, 0.5, 0.7222, 0.5, 0.6667, 0.5, 0.7222, 0.4375, 0.7222, 0.4375, 0.6667, 0.5, 0.7222, 0.5, 0.7778, 0.4375, 0.7778, 0.4375, 0.7222, 0.4375, 0.6667, 0.4375, 0.7222, 0.375, 0.7222, 0.375, 0.6667, 0.4375, 0.7222, 0.4375, 0.7778, 0.375, 0.7778, 0.375, 0.7222, 0.375, 0.6667, 0.375, 0.7222, 0.3125, 0.7222, 0.3125, 0.6667, 0.375, 0.7222, 0.375, 0.7778, 0.3125, 0.7778, 0.3125, 0.7222, 0.3125, 0.6667, 0.3125, 0.7222, 0.25, 0.7222, 0.25, 0.6667, 0.3125, 0.7222, 0.3125, 0.7778, 0.25, 0.7778, 0.25, 0.7222, 0.25, 0.6667, 0.25, 0.7222, 0.1875, 0.7222, 0.1875, 0.6667, 0.25, 0.7222, 0.25, 0.7778, 0.1875, 0.7778, 0.1875, 0.7222, 0.1875, 0.6667, 0.1875, 0.7222, 0.125, 0.7222, 0.125, 0.6667, 0.1875, 0.7222, 0.1875, 0.7778, 0.125, 0.7778, 0.125, 0.7222, 0.125, 0.6667, 0.125, 0.7222, 0.0625, 0.7222, 0.0625, 0.6667, 0.125, 0.7222, 0.125, 0.7778, 0.0625, 0.7778, 0.0625, 0.7222, 0.0625, 0.6667, 0.0625, 0.7222, 0.0, 0.7222, 0.0, 0.6667, 0.0625, 0.7222, 0.0625, 0.7778, 0.0, 0.7778, 0.0, 0.7222])
me_cylinder_004.materials.append(mat_orange)
me_cylinder_004.use_remesh_fix_poles = True
me_cylinder_004.use_remesh_preserve_attributes = False
me_cylinder_004.update()
me_cylinder_005 = bpy.data.meshes.new('Cylinder.005')
me_cylinder_005.from_pydata([(0.0, 0.8682, 0.4075), (1.069e-08, 0.4849, 3.515), (0.3322, 0.8021, 0.4075), (0.1856, 0.448, 3.515), (0.6139, 0.6139, 0.4075), (0.3429, 0.3429, 3.515), (0.8021, 0.3322, 0.4075), (0.448, 0.1856, 3.515), (0.8682, -3.795e-08, 0.4075), (0.4849, -2.12e-08, 3.515), (0.8021, -0.3322, 0.4075), (0.448, -0.1856, 3.515), (0.6139, -0.6139, 0.4075), (0.3429, -0.3429, 3.515), (0.3322, -0.8021, 0.4075), (0.1856, -0.448, 3.515), (-7.59e-08, -0.8682, 0.4075), (-3.17e-08, -0.4849, 3.515), (-0.3322, -0.8021, 0.4075), (-0.1856, -0.448, 3.515), (-0.6139, -0.6139, 0.4075), (-0.3429, -0.3429, 3.515), (-0.8021, -0.3322, 0.4075), (-0.448, -0.1856, 3.515), (-0.8682, 1.035e-08, 0.4075), (-0.4849, 5.782e-09, 3.515), (-0.8021, 0.3322, 0.4075), (-0.448, 0.1856, 3.515), (-0.6139, 0.6139, 0.4075), (-0.3429, 0.3429, 3.515), (-0.3322, 0.8021, 0.4075), (-0.1856, 0.448, 3.515), (1.234e-15, 0.8682, 0.5496), (1.069e-08, 0.4849, 3.372), (0.1856, 0.448, 3.372), (0.3322, 0.8021, 0.5496), (0.3429, 0.3429, 3.372), (0.6139, 0.6139, 0.5496), (0.448, 0.1856, 3.372), (0.8021, 0.3322, 0.5496), (0.4849, -2.12e-08, 3.372), (0.8682, -3.795e-08, 0.5496), (0.448, -0.1856, 3.372), (0.8021, -0.3322, 0.5496), (0.3429, -0.3429, 3.372), (0.6139, -0.6139, 0.5496), (0.1856, -0.448, 3.372), (0.3322, -0.8021, 0.5496), (-3.17e-08, -0.4849, 3.372), (-7.59e-08, -0.8682, 0.5496), (-0.1856, -0.448, 3.372), (-0.3322, -0.8021, 0.5496), (-0.3429, -0.3429, 3.372), (-0.6139, -0.6139, 0.5496), (-0.448, -0.1856, 3.372), (-0.8021, -0.3322, 0.5496), (-0.4849, 5.782e-09, 3.372), (-0.8682, 1.035e-08, 0.5496), (-0.448, 0.1856, 3.372), (-0.8021, 0.3322, 0.5496), (-0.3429, 0.3429, 3.372), (-0.6139, 0.6139, 0.5496), (-0.1856, 0.448, 3.372), (-0.3322, 0.8021, 0.5496), (5.718e-10, 0.7349, 0.6836), (1.101e-08, 0.4105, 3.238), (0.1571, 0.3792, 3.238), (0.2812, 0.679, 0.6836), (0.2902, 0.2902, 3.238), (0.5197, 0.5197, 0.6836), (0.3792, 0.1571, 3.238), (0.679, 0.2812, 0.6836), (0.4105, -1.826e-08, 3.238), (0.7349, -3.27e-08, 0.6836), (0.3792, -0.1571, 3.238), (0.679, -0.2812, 0.6836), (0.2902, -0.2902, 3.238), (0.5197, -0.5197, 0.6836), (0.1571, -0.3792, 3.238), (0.2812, -0.679, 0.6836), (-2.487e-08, -0.4105, 3.238), (-6.368e-08, -0.7349, 0.6836), (-0.1571, -0.3792, 3.238), (-0.2812, -0.679, 0.6836), (-0.2902, -0.2902, 3.238), (-0.5197, -0.5197, 0.6836), (-0.3792, -0.1571, 3.238), (-0.679, -0.2812, 0.6836), (-0.4105, 4.575e-09, 3.238), (-0.7349, 8.192e-09, 0.6836), (-0.3792, 0.1571, 3.238), (-0.679, 0.2812, 0.6836), (-0.2902, 0.2902, 3.238), (-0.5197, 0.5197, 0.6836), (-0.1571, 0.3792, 3.238), (-0.2812, 0.679, 0.6836)], [], [(33, 1, 3, 34), (34, 3, 5, 36), (36, 5, 7, 38), (38, 7, 9, 40), (40, 9, 11, 42), (42, 11, 13, 44), (44, 13, 15, 46), (46, 15, 17, 48), (48, 17, 19, 50), (50, 19, 21, 52), (52, 21, 23, 54), (54, 23, 25, 56), (56, 25, 27, 58), (58, 27, 29, 60), (3, 1, 31, 29, 27, 25, 23, 21, 19, 17, 15, 13, 11, 9, 7, 5), (60, 29, 31, 62), (62, 31, 1, 33), (0, 2, 4, 6, 8, 10, 12, 14, 16, 18, 20, 22, 24, 26, 28, 30), (30, 63, 32, 0), (94, 62, 33, 65), (28, 61, 63, 30), (92, 60, 62, 94), (26, 59, 61, 28), (90, 58, 60, 92), (24, 57, 59, 26), (88, 56, 58, 90), (22, 55, 57, 24), (86, 54, 56, 88), (20, 53, 55, 22), (84, 52, 54, 86), (18, 51, 53, 20), (82, 50, 52, 84), (16, 49, 51, 18), (80, 48, 50, 82), (14, 47, 49, 16), (78, 46, 48, 80), (12, 45, 47, 14), (76, 44, 46, 78), (10, 43, 45, 12), (74, 42, 44, 76), (8, 41, 43, 10), (72, 40, 42, 74), (6, 39, 41, 8), (70, 38, 40, 72), (4, 37, 39, 6), (68, 36, 38, 70), (2, 35, 37, 4), (66, 34, 36, 68), (0, 32, 35, 2), (65, 33, 34, 66), (32, 64, 67, 35), (64, 65, 66, 67), (35, 67, 69, 37), (67, 66, 68, 69), (37, 69, 71, 39), (69, 68, 70, 71), (39, 71, 73, 41), (71, 70, 72, 73), (41, 73, 75, 43), (73, 72, 74, 75), (43, 75, 77, 45), (75, 74, 76, 77), (45, 77, 79, 47), (77, 76, 78, 79), (47, 79, 81, 49), (79, 78, 80, 81), (49, 81, 83, 51), (81, 80, 82, 83), (51, 83, 85, 53), (83, 82, 84, 85), (53, 85, 87, 55), (85, 84, 86, 87), (55, 87, 89, 57), (87, 86, 88, 89), (57, 89, 91, 59), (89, 88, 90, 91), (59, 91, 93, 61), (91, 90, 92, 93), (61, 93, 95, 63), (93, 92, 94, 95), (63, 95, 64, 32), (95, 94, 65, 64)])
me_cylinder_005.polygons.foreach_set('use_smooth', [True] * 82)
_uv = me_cylinder_005.uv_layers.new(name='UVMap')
_uv.uv.foreach_set('vector', [1.0, 0.9771, 1.0, 1.0, 0.9375, 1.0, 0.9375, 0.9771, 0.9375, 0.9771, 0.9375, 1.0, 0.875, 1.0, 0.875, 0.9771, 0.875, 0.9771, 0.875, 1.0, 0.8125, 1.0, 0.8125, 0.9771, 0.8125, 0.9771, 0.8125, 1.0, 0.75, 1.0, 0.75, 0.9771, 0.75, 0.9771, 0.75, 1.0, 0.6875, 1.0, 0.6875, 0.9771, 0.6875, 0.9771, 0.6875, 1.0, 0.625, 1.0, 0.625, 0.9771, 0.625, 0.9771, 0.625, 1.0, 0.5625, 1.0, 0.5625, 0.9771, 0.5625, 0.9771, 0.5625, 1.0, 0.5, 1.0, 0.5, 0.9771, 0.5, 0.9771, 0.5, 1.0, 0.4375, 1.0, 0.4375, 0.9771, 0.4375, 0.9771, 0.4375, 1.0, 0.375, 1.0, 0.375, 0.9771, 0.375, 0.9771, 0.375, 1.0, 0.3125, 1.0, 0.3125, 0.9771, 0.3125, 0.9771, 0.3125, 1.0, 0.25, 1.0, 0.25, 0.9771, 0.25, 0.9771, 0.25, 1.0, 0.1875, 1.0, 0.1875, 0.9771, 0.1875, 0.9771, 0.1875, 1.0, 0.125, 1.0, 0.125, 0.9771, 0.3418, 0.4717, 0.25, 0.49, 0.1582, 0.4717, 0.08029, 0.4197, 0.02827, 0.3418, 0.01, 0.25, 0.02827, 0.1582, 0.08029, 0.08029, 0.1582, 0.02827, 0.25, 0.01, 0.3418, 0.02827, 0.4197, 0.08029, 0.4717, 0.1582, 0.49, 0.25, 0.4717, 0.3418, 0.4197, 0.4197, 0.125, 0.9771, 0.125, 1.0, 0.0625, 1.0, 0.0625, 0.9771, 0.0625, 0.9771, 0.0625, 1.0, 0.0, 1.0, 0.0, 0.9771, 0.75, 0.49, 0.8418, 0.4717, 0.9197, 0.4197, 0.9717, 0.3418, 0.99, 0.25, 0.9717, 0.1582, 0.9197, 0.08029, 0.8418, 0.02827, 0.75, 0.01, 0.6582, 0.02827, 0.5803, 0.08029, 0.5283, 0.1582, 0.51, 0.25, 0.5283, 0.3418, 0.5803, 0.4197, 0.6582, 0.4717, 0.0625, 0.5, 0.0625, 0.5229, 0.0, 0.5229, 0.0, 0.5, 0.0625, 0.9556, 0.0625, 0.9771, 0.0, 0.9771, 0.0, 0.9556, 0.125, 0.5, 0.125, 0.5229, 0.0625, 0.5229, 0.0625, 0.5, 0.125, 0.9556, 0.125, 0.9771, 0.0625, 0.9771, 0.0625, 0.9556, 0.1875, 0.5, 0.1875, 0.5229, 0.125, 0.5229, 0.125, 0.5, 0.1875, 0.9556, 0.1875, 0.9771, 0.125, 0.9771, 0.125, 0.9556, 0.25, 0.5, 0.25, 0.5229, 0.1875, 0.5229, 0.1875, 0.5, 0.25, 0.9556, 0.25, 0.9771, 0.1875, 0.9771, 0.1875, 0.9556, 0.3125, 0.5, 0.3125, 0.5229, 0.25, 0.5229, 0.25, 0.5, 0.3125, 0.9556, 0.3125, 0.9771, 0.25, 0.9771, 0.25, 0.9556, 0.375, 0.5, 0.375, 0.5229, 0.3125, 0.5229, 0.3125, 0.5, 0.375, 0.9556, 0.375, 0.9771, 0.3125, 0.9771, 0.3125, 0.9556, 0.4375, 0.5, 0.4375, 0.5229, 0.375, 0.5229, 0.375, 0.5, 0.4375, 0.9556, 0.4375, 0.9771, 0.375, 0.9771, 0.375, 0.9556, 0.5, 0.5, 0.5, 0.5229, 0.4375, 0.5229, 0.4375, 0.5, 0.5, 0.9556, 0.5, 0.9771, 0.4375, 0.9771, 0.4375, 0.9556, 0.5625, 0.5, 0.5625, 0.5229, 0.5, 0.5229, 0.5, 0.5, 0.5625, 0.9556, 0.5625, 0.9771, 0.5, 0.9771, 0.5, 0.9556, 0.625, 0.5, 0.625, 0.5229, 0.5625, 0.5229, 0.5625, 0.5, 0.625, 0.9556, 0.625, 0.9771, 0.5625, 0.9771, 0.5625, 0.9556, 0.6875, 0.5, 0.6875, 0.5229, 0.625, 0.5229, 0.625, 0.5, 0.6875, 0.9556, 0.6875, 0.9771, 0.625, 0.9771, 0.625, 0.9556, 0.75, 0.5, 0.75, 0.5229, 0.6875, 0.5229, 0.6875, 0.5, 0.75, 0.9556, 0.75, 0.9771, 0.6875, 0.9771, 0.6875, 0.9556, 0.8125, 0.5, 0.8125, 0.5229, 0.75, 0.5229, 0.75, 0.5, 0.8125, 0.9556, 0.8125, 0.9771, 0.75, 0.9771, 0.75, 0.9556, 0.875, 0.5, 0.875, 0.5229, 0.8125, 0.5229, 0.8125, 0.5, 0.875, 0.9556, 0.875, 0.9771, 0.8125, 0.9771, 0.8125, 0.9556, 0.9375, 0.5, 0.9375, 0.5229, 0.875, 0.5229, 0.875, 0.5, 0.9375, 0.9556, 0.9375, 0.9771, 0.875, 0.9771, 0.875, 0.9556, 1.0, 0.5, 1.0, 0.5229, 0.9375, 0.5229, 0.9375, 0.5, 1.0, 0.9556, 1.0, 0.9771, 0.9375, 0.9771, 0.9375, 0.9556, 1.0, 0.5229, 1.0, 0.5444, 0.9375, 0.5444, 0.9375, 0.5229, 1.0, 0.5444, 1.0, 0.9556, 0.9375, 0.9556, 0.9375, 0.5444, 0.9375, 0.5229, 0.9375, 0.5444, 0.875, 0.5444, 0.875, 0.5229, 0.9375, 0.5444, 0.9375, 0.9556, 0.875, 0.9556, 0.875, 0.5444, 0.875, 0.5229, 0.875, 0.5444, 0.8125, 0.5444, 0.8125, 0.5229, 0.875, 0.5444, 0.875, 0.9556, 0.8125, 0.9556, 0.8125, 0.5444, 0.8125, 0.5229, 0.8125, 0.5444, 0.75, 0.5444, 0.75, 0.5229, 0.8125, 0.5444, 0.8125, 0.9556, 0.75, 0.9556, 0.75, 0.5444, 0.75, 0.5229, 0.75, 0.5444, 0.6875, 0.5444, 0.6875, 0.5229, 0.75, 0.5444, 0.75, 0.9556, 0.6875, 0.9556, 0.6875, 0.5444, 0.6875, 0.5229, 0.6875, 0.5444, 0.625, 0.5444, 0.625, 0.5229, 0.6875, 0.5444, 0.6875, 0.9556, 0.625, 0.9556, 0.625, 0.5444, 0.625, 0.5229, 0.625, 0.5444, 0.5625, 0.5444, 0.5625, 0.5229, 0.625, 0.5444, 0.625, 0.9556, 0.5625, 0.9556, 0.5625, 0.5444, 0.5625, 0.5229, 0.5625, 0.5444, 0.5, 0.5444, 0.5, 0.5229, 0.5625, 0.5444, 0.5625, 0.9556, 0.5, 0.9556, 0.5, 0.5444, 0.5, 0.5229, 0.5, 0.5444, 0.4375, 0.5444, 0.4375, 0.5229, 0.5, 0.5444, 0.5, 0.9556, 0.4375, 0.9556, 0.4375, 0.5444, 0.4375, 0.5229, 0.4375, 0.5444, 0.375, 0.5444, 0.375, 0.5229, 0.4375, 0.5444, 0.4375, 0.9556, 0.375, 0.9556, 0.375, 0.5444, 0.375, 0.5229, 0.375, 0.5444, 0.3125, 0.5444, 0.3125, 0.5229, 0.375, 0.5444, 0.375, 0.9556, 0.3125, 0.9556, 0.3125, 0.5444, 0.3125, 0.5229, 0.3125, 0.5444, 0.25, 0.5444, 0.25, 0.5229, 0.3125, 0.5444, 0.3125, 0.9556, 0.25, 0.9556, 0.25, 0.5444, 0.25, 0.5229, 0.25, 0.5444, 0.1875, 0.5444, 0.1875, 0.5229, 0.25, 0.5444, 0.25, 0.9556, 0.1875, 0.9556, 0.1875, 0.5444, 0.1875, 0.5229, 0.1875, 0.5444, 0.125, 0.5444, 0.125, 0.5229, 0.1875, 0.5444, 0.1875, 0.9556, 0.125, 0.9556, 0.125, 0.5444, 0.125, 0.5229, 0.125, 0.5444, 0.0625, 0.5444, 0.0625, 0.5229, 0.125, 0.5444, 0.125, 0.9556, 0.0625, 0.9556, 0.0625, 0.5444, 0.0625, 0.5229, 0.0625, 0.5444, 0.0, 0.5444, 0.0, 0.5229, 0.0625, 0.5444, 0.0625, 0.9556, 0.0, 0.9556, 0.0, 0.5444])
me_cylinder_005.materials.append(mat_orange)
me_cylinder_005.use_remesh_fix_poles = True
me_cylinder_005.use_remesh_preserve_attributes = False
me_cylinder_005.update()
me_cylinder_006 = bpy.data.meshes.new('Cylinder.006')
me_cylinder_006.from_pydata([(0.0, 0.2257, 0.4117), (0.0, -0.2257, 0.4117), (0.1575, 0.2257, 0.3804), (0.1575, -0.2257, 0.3804), (0.2911, 0.2257, 0.2911), (0.2911, -0.2257, 0.2911), (0.3804, 0.2257, 0.1575), (0.3804, -0.2257, 0.1575), (0.4117, 0.2257, 1.878e-08), (0.4117, -0.2257, -5.477e-08), (-0.4117, 0.2257, 4.169e-08), (-0.4117, -0.2257, -3.187e-08), (-0.3804, 0.2257, 0.1575), (-0.3804, -0.2257, 0.1575), (-0.2911, 0.2257, 0.2911), (-0.2911, -0.2257, 0.2911), (-0.1575, 0.2257, 0.3804), (-0.1575, -0.2257, 0.3804)], [], [(0, 1, 3, 2), (2, 3, 5, 4), (6, 7, 9, 8), (10, 11, 13, 12), (14, 15, 17, 16), (16, 17, 1, 0), (4, 5, 7, 6), (12, 13, 15, 14), (0, 2, 4, 6, 8, 10, 12, 14, 16), (3, 1, 17, 15, 13, 11, 9, 7, 5)])
_uv = me_cylinder_006.uv_layers.new(name='UVMap')
_uv.uv.foreach_set('vector', [1.0, 0.5, 1.0, 1.0, 0.9375, 1.0, 0.9375, 0.5, 0.9375, 0.5, 0.9375, 1.0, 0.875, 1.0, 0.875, 0.5, 0.8125, 0.5, 0.8125, 1.0, 0.75, 1.0, 0.75, 0.5, 0.25, 0.5, 0.25, 1.0, 0.1875, 1.0, 0.1875, 0.5, 0.125, 0.5, 0.125, 1.0, 0.0625, 1.0, 0.0625, 0.5, 0.0625, 0.5, 0.0625, 1.0, 0.0, 1.0, 0.0, 0.5, 0.9197, 0.4197, 0.875, 1.0, 0.8125, 1.0, 0.8125, 0.5, 0.5283, 0.3418, 0.1875, 1.0, 0.125, 1.0, 0.125, 0.5, 0.0, 0.5, 0.9375, 0.5, 0.9197, 0.4197, 0.8125, 0.5, 0.75, 0.5, 0.25, 0.5, 0.5283, 0.3418, 0.125, 0.5, 0.0625, 0.5, 0.9375, 1.0, 0.0, 1.0, 0.0625, 1.0, 0.08029, 0.4197, 0.1875, 1.0, 0.25, 1.0, 0.75, 1.0, 0.4717, 0.3418, 0.875, 1.0])
me_cylinder_006.materials.append(mat_grey)
me_cylinder_006.use_remesh_fix_poles = True
me_cylinder_006.use_remesh_preserve_attributes = False
me_cylinder_006.update()
me_cylinder_011 = bpy.data.meshes.new('Cylinder.011')
me_cylinder_011.from_pydata([(-2.293, 0.6672, 0.7595), (-2.293, -0.6672, 0.7595), (-2.293, 0.6672, -0.7595), (-2.293, -0.6672, -0.7595), (-2.583, 0.6672, -0.7016), (-2.583, -0.6672, -0.7016), (-2.83, 0.6672, -0.537), (-2.83, -0.6672, -0.537), (-2.994, 0.6672, -0.2906), (-2.994, -0.6672, -0.2906), (-3.052, 0.6672, 1.178e-07), (-3.052, -0.6672, -9.965e-08), (-2.994, 0.6672, 0.2906), (-2.994, -0.6672, 0.2906), (-2.83, 0.6672, 0.537), (-2.83, -0.6672, 0.537), (-2.583, 0.6672, 0.7016), (-2.583, -0.6672, 0.7016), (2.782, -0.6672, 0.7016), (2.782, 0.6672, 0.7016), (3.029, -0.6672, 0.537), (3.029, 0.6672, 0.537), (3.193, -0.6672, 0.2906), (3.193, 0.6672, 0.2906), (3.251, -0.6672, 1.779e-07), (3.251, 0.6672, 3.953e-07), (3.193, -0.6672, -0.2906), (3.193, 0.6672, -0.2906), (3.029, -0.6672, -0.537), (3.029, 0.6672, -0.537), (2.782, -0.6672, -0.7016), (2.782, 0.6672, -0.7016), (2.492, -0.6672, -0.7595), (2.492, 0.6672, -0.7595), (2.492, -0.6672, 0.7595), (2.492, 0.6672, 0.7595), (-2.25, -0.6672, 0.7075), (-2.25, -0.6672, -0.7075), (-2.535, -0.6672, -0.6537), (-2.777, -0.6672, -0.5003), (-2.939, -0.6672, -0.2708), (-2.996, -0.6672, -9.208e-08), (-2.939, -0.6672, 0.2708), (-2.777, -0.6672, 0.5003), (-2.535, -0.6672, 0.6537), (2.734, -0.6672, 0.6537), (2.976, -0.6672, 0.5003), (3.138, -0.6672, 0.2708), (3.195, -0.6672, 1.665e-07), (3.138, -0.6672, -0.2708), (2.976, -0.6672, -0.5003), (2.734, -0.6672, -0.6537), (2.449, -0.6672, -0.7075), (2.449, -0.6672, 0.7075), (-2.25, -0.2298, 0.7075), (-2.25, -0.2297, -0.7075), (-2.535, -0.2297, -0.6537), (-2.777, -0.2297, -0.5003), (-2.939, -0.2297, -0.2708), (-2.996, -0.2297, -1.679e-09), (-2.939, -0.2298, 0.2708), (-2.777, -0.2298, 0.5003), (-2.535, -0.2298, 0.6537), (2.734, -0.2298, 0.6537), (2.976, -0.2298, 0.5003), (3.138, -0.2298, 0.2708), (3.195, -0.2297, 2.569e-07), (3.138, -0.2297, -0.2708), (2.976, -0.2297, -0.5003), (2.734, -0.2297, -0.6537), (2.449, -0.2297, -0.7075), (2.449, -0.2298, 0.7075), (2.927, -0.5657, 0.4685), (2.927, 0.2064, 0.4685), (3.071, -0.5657, 0.2536), (3.071, 0.2064, 0.2536)], [], [(23, 21, 20, 22), (2, 3, 5, 4), (4, 5, 7, 6), (6, 7, 9, 8), (8, 9, 11, 10), (10, 11, 13, 12), (12, 13, 15, 14), (14, 15, 17, 16), (16, 17, 1, 0), (27, 25, 24, 26), (2, 33, 32, 3), (31, 29, 28, 30), (1, 34, 35, 0), (19, 35, 34, 18), (21, 19, 18, 20), (33, 31, 30, 32), (25, 23, 22, 24), (29, 27, 26, 28), (25, 27, 29, 31, 33, 2, 4, 6, 8, 10, 12, 14, 16, 0, 35, 19, 21, 23), (64, 63, 71, 54, 62, 61, 60, 59, 58, 57, 56, 55, 70, 69, 68, 67, 66, 65), (5, 3, 37, 38), (15, 13, 42, 43), (18, 45, 46, 20), (34, 53, 45, 18), (22, 20, 46, 47), (11, 9, 40, 41), (22, 47, 48, 24), (7, 5, 38, 39), (15, 43, 44, 17), (30, 51, 52, 32), (13, 11, 41, 42), (1, 36, 53, 34), (28, 50, 51, 30), (9, 7, 39, 40), (1, 17, 44, 36), (28, 26, 49, 50), (3, 32, 52, 37), (24, 48, 49, 26), (50, 68, 69, 51), (43, 61, 62, 44), (45, 63, 64, 46), (48, 66, 67, 49), (36, 44, 62, 54), (38, 37, 55, 56), (47, 46, 64, 65), (36, 54, 71, 53), (39, 38, 56, 57), (47, 65, 66, 48), (37, 52, 70, 55), (40, 39, 57, 58), (50, 49, 67, 68), (41, 40, 58, 59), (53, 71, 63, 45), (42, 41, 59, 60), (51, 69, 70, 52), (43, 42, 60, 61), (72, 74, 75, 73)])
me_cylinder_011.polygons.foreach_set('use_smooth', [True] * 57)
_uv = me_cylinder_011.uv_layers.new(name='UVMap')
_uv.uv.foreach_set('vector', [0.1875, 0.5, 0.125, 0.5, 0.125, 1.0, 0.1875, 1.0, 0.5, 0.5, 0.5, 1.0, 0.4375, 1.0, 0.4375, 0.5, 0.4375, 0.5, 0.4375, 1.0, 0.375, 1.0, 0.375, 0.5, 0.375, 0.5, 0.375, 1.0, 0.3125, 1.0, 0.3125, 0.5, 0.3125, 0.5, 0.3125, 1.0, 0.25, 1.0, 0.25, 0.5, 0.25, 0.5, 0.25, 1.0, 0.1875, 1.0, 0.1875, 0.5, 0.1875, 0.5, 0.1875, 1.0, 0.125, 1.0, 0.125, 0.5, 0.125, 0.5, 0.125, 1.0, 0.0625, 1.0, 0.0625, 0.5, 0.0625, 0.5, 0.0625, 1.0, 0.0, 1.0, 0.0, 0.5, 0.3125, 0.5, 0.25, 0.5, 0.25, 1.0, 0.3125, 1.0, 0.5, 0.5, 0.5, 0.5, 0.5, 1.0, 0.5, 1.0, 0.4375, 0.5, 0.375, 0.5, 0.375, 1.0, 0.4375, 1.0, 0.0, 1.0, 0.0, 1.0, 0.0, 0.5, 0.0, 0.5, 0.0625, 0.5, 0.0, 0.5, 0.0, 1.0, 0.0625, 1.0, 0.125, 0.5, 0.0625, 0.5, 0.0625, 1.0, 0.125, 1.0, 0.5, 0.5, 0.4375, 0.5, 0.4375, 1.0, 0.5, 1.0, 0.25, 0.5, 0.1875, 0.5, 0.1875, 1.0, 0.25, 1.0, 0.375, 0.5, 0.3125, 0.5, 0.3125, 1.0, 0.375, 1.0, 0.25, 0.5, 0.3125, 0.5, 0.375, 0.5, 0.4375, 0.5, 0.5, 0.5, 0.5, 0.5, 0.4375, 0.5, 0.375, 0.5, 0.3125, 0.5, 0.25, 0.5, 0.1875, 0.5, 0.125, 0.5, 0.0625, 0.5, 0.0, 0.5, 0.0, 0.5, 0.0625, 0.5, 0.125, 0.5, 0.1875, 0.5, 0.125, 1.0, 0.0625, 1.0, 0.0, 1.0, 0.0, 1.0, 0.0625, 1.0, 0.125, 1.0, 0.1875, 1.0, 0.25, 1.0, 0.3125, 1.0, 0.375, 1.0, 0.4375, 1.0, 0.5, 1.0, 0.5, 1.0, 0.4375, 1.0, 0.375, 1.0, 0.3125, 1.0, 0.25, 1.0, 0.1875, 1.0, 0.4375, 1.0, 0.5, 1.0, 0.5, 1.0, 0.4375, 1.0, 0.125, 1.0, 0.1875, 1.0, 0.1875, 1.0, 0.125, 1.0, 0.0625, 1.0, 0.0625, 1.0, 0.125, 1.0, 0.125, 1.0, 0.0, 1.0, 0.0, 1.0, 0.0625, 1.0, 0.0625, 1.0, 0.1875, 1.0, 0.125, 1.0, 0.125, 1.0, 0.1875, 1.0, 0.25, 1.0, 0.3125, 1.0, 0.3125, 1.0, 0.25, 1.0, 0.1875, 1.0, 0.1875, 1.0, 0.25, 1.0, 0.25, 1.0, 0.375, 1.0, 0.4375, 1.0, 0.4375, 1.0, 0.375, 1.0, 0.125, 1.0, 0.125, 1.0, 0.0625, 1.0, 0.0625, 1.0, 0.4375, 1.0, 0.4375, 1.0, 0.5, 1.0, 0.5, 1.0, 0.1875, 1.0, 0.25, 1.0, 0.25, 1.0, 0.1875, 1.0, 0.0, 1.0, 0.0, 1.0, 0.0, 1.0, 0.0, 1.0, 0.375, 1.0, 0.375, 1.0, 0.4375, 1.0, 0.4375, 1.0, 0.3125, 1.0, 0.375, 1.0, 0.375, 1.0, 0.3125, 1.0, 0.0, 1.0, 0.0625, 1.0, 0.0625, 1.0, 0.0, 1.0, 0.375, 1.0, 0.3125, 1.0, 0.3125, 1.0, 0.375, 1.0, 0.5, 1.0, 0.5, 1.0, 0.5, 1.0, 0.5, 1.0, 0.25, 1.0, 0.25, 1.0, 0.3125, 1.0, 0.3125, 1.0, 0.375, 1.0, 0.375, 1.0, 0.4375, 1.0, 0.4375, 1.0, 0.125, 1.0, 0.125, 1.0, 0.0625, 1.0, 0.0625, 1.0, 0.0625, 1.0, 0.0625, 1.0, 0.125, 1.0, 0.125, 1.0, 0.25, 1.0, 0.25, 1.0, 0.3125, 1.0, 0.3125, 1.0, 0.0, 1.0, 0.0625, 1.0, 0.0625, 1.0, 0.0, 1.0, 0.4375, 1.0, 0.5, 1.0, 0.5, 1.0, 0.4375, 1.0, 0.1875, 1.0, 0.125, 1.0, 0.125, 1.0, 0.1875, 1.0, 0.0, 1.0, 0.0, 1.0, 0.0, 1.0, 0.0, 1.0, 0.375, 1.0, 0.4375, 1.0, 0.4375, 1.0, 0.375, 1.0, 0.1875, 1.0, 0.1875, 1.0, 0.25, 1.0, 0.25, 1.0, 0.5, 1.0, 0.5, 1.0, 0.5, 1.0, 0.5, 1.0, 0.3125, 1.0, 0.375, 1.0, 0.375, 1.0, 0.3125, 1.0, 0.375, 1.0, 0.3125, 1.0, 0.3125, 1.0, 0.375, 1.0, 0.25, 1.0, 0.3125, 1.0, 0.3125, 1.0, 0.25, 1.0, 0.0, 1.0, 0.0, 1.0, 0.0625, 1.0, 0.0625, 1.0, 0.1875, 1.0, 0.25, 1.0, 0.25, 1.0, 0.1875, 1.0, 0.4375, 1.0, 0.4375, 1.0, 0.5, 1.0, 0.5, 1.0, 0.125, 1.0, 0.1875, 1.0, 0.1875, 1.0, 0.125, 1.0, 0.875, 0.5, 0.8125, 0.5, 0.8125, 1.0, 0.875, 1.0])
me_cylinder_011.materials.append(mat_black)
me_cylinder_011.use_remesh_fix_poles = True
me_cylinder_011.use_remesh_preserve_attributes = False
me_cylinder_011.update()
me_cylinder_002 = bpy.data.meshes.new('Cylinder.002')
me_cylinder_002.from_pydata([(1.131, 0.2271, 0.677), (1.131, -0.2271, 0.677), (1.161, -0.2271, 0.6831), (1.161, 0.2271, 0.6831), (1.188, -0.2271, 0.7006), (1.188, 0.2271, 0.7006), (1.205, -0.2271, 0.7267), (1.205, 0.2271, 0.7267), (1.211, -0.2271, 0.7575), (1.211, 0.2271, 0.7575), (1.205, -0.2271, 0.7883), (1.205, 0.2271, 0.7883), (1.188, -0.2271, 0.8145), (1.188, 0.2271, 0.8145), (1.074, -0.2271, 0.8145), (1.074, 0.2271, 0.8145), (1.056, -0.2271, 0.7883), (1.056, 0.2271, 0.7883), (1.05, -0.2271, 0.7575), (1.05, 0.2271, 0.7575), (1.056, -0.2271, 0.7267), (1.056, 0.2271, 0.7267), (1.074, -0.2271, 0.7006), (1.074, 0.2271, 0.7006), (1.1, -0.2271, 0.6831), (1.1, 0.2271, 0.6831), (1.074, 0.2271, 1.842), (1.074, -0.2271, 1.842), (1.188, 0.2271, 1.842), (1.188, -0.2271, 1.842)], [], [(3, 0, 25, 23, 21, 19, 17, 15, 13, 11, 9, 7, 5), (20, 21, 23, 22), (18, 19, 21, 20), (16, 17, 19, 18), (26, 27, 29, 28), (14, 15, 17, 16), (12, 29, 27, 14), (10, 11, 13, 12), (12, 13, 28, 29), (8, 9, 11, 10), (6, 7, 9, 8), (1, 2, 4, 6, 8, 10, 12, 14, 16, 18, 20, 22, 24), (4, 5, 7, 6), (24, 25, 0, 1), (2, 3, 5, 4), (1, 0, 3, 2), (22, 23, 25, 24), (15, 14, 27, 26), (13, 15, 26, 28)])
_uv = me_cylinder_002.uv_layers.new(name='UVMap')
_uv.uv.foreach_set('vector', [0.3418, 0.4717, 0.25, 0.49, 0.1582, 0.4717, 0.08029, 0.4197, 0.02827, 0.3418, 0.01, 0.25, 0.02827, 0.1582, 0.08029, 0.08029, 0.4197, 0.08029, 0.4717, 0.1582, 0.49, 0.25, 0.4717, 0.3418, 0.4197, 0.4197, 0.1875, 0.5, 0.1875, 1.0, 0.125, 1.0, 0.125, 0.5, 0.25, 0.5, 0.25, 1.0, 0.1875, 1.0, 0.1875, 0.5, 0.3125, 0.5, 0.3125, 1.0, 0.25, 1.0, 0.25, 0.5, 0.375, 1.0, 0.375, 0.5, 0.625, 0.5, 0.625, 1.0, 0.375, 0.5, 0.375, 1.0, 0.3125, 1.0, 0.3125, 0.5, 0.9197, 0.08029, 0.9197, 0.08029, 0.5803, 0.08029, 0.5803, 0.08029, 0.6875, 0.5, 0.6875, 1.0, 0.625, 1.0, 0.625, 0.5, 0.625, 0.5, 0.625, 1.0, 0.625, 1.0, 0.625, 0.5, 0.75, 0.5, 0.75, 1.0, 0.6875, 1.0, 0.6875, 0.5, 0.8125, 0.5, 0.8125, 1.0, 0.75, 1.0, 0.75, 0.5, 0.75, 0.49, 0.8418, 0.4717, 0.9197, 0.4197, 0.9717, 0.3418, 0.99, 0.25, 0.9717, 0.1582, 0.9197, 0.08029, 0.5803, 0.08029, 0.5283, 0.1582, 0.51, 0.25, 0.5283, 0.3418, 0.5803, 0.4197, 0.6582, 0.4717, 0.875, 0.5, 0.875, 1.0, 0.8125, 1.0, 0.8125, 0.5, 0.0625, 0.5, 0.0625, 1.0, 0.0, 1.0, 0.0, 0.5, 0.9375, 0.5, 0.9375, 1.0, 0.875, 1.0, 0.875, 0.5, 1.0, 0.5, 1.0, 1.0, 0.9375, 1.0, 0.9375, 0.5, 0.125, 0.5, 0.125, 1.0, 0.0625, 1.0, 0.0625, 0.5, 0.375, 1.0, 0.375, 0.5, 0.375, 0.5, 0.375, 1.0, 0.4197, 0.08029, 0.08029, 0.08029, 0.08029, 0.08029, 0.4197, 0.08029])
me_cylinder_002.materials.append(mat_grey)
me_cylinder_002.use_remesh_fix_poles = True
me_cylinder_002.use_remesh_preserve_attributes = False
me_cylinder_002.update()
me_cylinder_003 = bpy.data.meshes.new('Cylinder.003')
me_cylinder_003.from_pydata([(0.2911, 0.2257, 0.2911), (0.2911, -0.2257, 0.2911), (0.3804, 0.2257, 0.1575), (0.3804, -0.2257, 0.1575), (1.05, -0.2257, 0.7982), (1.05, 0.2257, 0.7982), (1.139, 0.2257, 0.6646), (1.139, -0.2257, 0.6646)], [], [(1, 3, 7, 4), (5, 4, 7, 6), (0, 1, 4, 5), (3, 2, 6, 7), (2, 0, 5, 6)])
_uv = me_cylinder_003.uv_layers.new(name='UVMap')
_uv.uv.foreach_set('vector', [0.4197, 0.4197, 0.4717, 0.3418, 0.4717, 0.3418, 0.4197, 0.4197, 0.875, 0.5, 0.875, 1.0, 0.8125, 1.0, 0.8125, 0.5, 0.875, 0.5, 0.875, 1.0, 0.875, 1.0, 0.875, 0.5, 0.8125, 1.0, 0.8125, 0.5, 0.8125, 0.5, 0.8125, 1.0, 0.9717, 0.3418, 0.9197, 0.4197, 0.9197, 0.4197, 0.9717, 0.3418])
me_cylinder_003.materials.append(mat_grey)
me_cylinder_003.use_remesh_fix_poles = True
me_cylinder_003.use_remesh_preserve_attributes = False
me_cylinder_003.update()
me_cylinder_007 = bpy.data.meshes.new('Cylinder.007')
me_cylinder_007.from_pydata([(-1.131, -0.2271, 0.677), (-1.131, 0.2271, 0.677), (-1.161, -0.2271, 0.6831), (-1.161, 0.2271, 0.6831), (-1.188, -0.2271, 0.7006), (-1.188, 0.2271, 0.7006), (-1.205, -0.2271, 0.7267), (-1.205, 0.2271, 0.7267), (-1.211, -0.2271, 0.7575), (-1.211, 0.2271, 0.7575), (-1.205, -0.2271, 0.7883), (-1.205, 0.2271, 0.7883), (-1.188, -0.2271, 0.8145), (-1.188, 0.2271, 0.8145), (-1.074, -0.2271, 0.8145), (-1.074, 0.2271, 0.8145), (-1.056, -0.2271, 0.7883), (-1.056, 0.2271, 0.7883), (-1.05, -0.2271, 0.7575), (-1.05, 0.2271, 0.7575), (-1.056, -0.2271, 0.7267), (-1.056, 0.2271, 0.7267), (-1.074, -0.2271, 0.7006), (-1.074, 0.2271, 0.7006), (-1.1, -0.2271, 0.6831), (-1.1, 0.2271, 0.6831), (-1.188, 0.2271, 1.842), (-1.188, -0.2271, 1.842), (-1.074, -0.2271, 1.842), (-1.074, 0.2271, 1.842)], [], [(15, 29, 28, 14), (0, 2, 3, 1), (2, 4, 5, 3), (12, 14, 28, 27), (4, 6, 7, 5), (6, 8, 9, 7), (8, 10, 11, 9), (26, 27, 28, 29), (13, 26, 29, 15), (10, 12, 13, 11), (14, 16, 17, 15), (16, 18, 19, 17), (18, 20, 21, 19), (20, 22, 23, 21), (3, 5, 7, 9, 11, 13, 15, 17, 19, 21, 23, 25, 1), (22, 24, 25, 23), (24, 0, 1, 25), (0, 24, 22, 20, 18, 16, 14, 12, 10, 8, 6, 4, 2), (12, 27, 26, 13)])
_uv = me_cylinder_007.uv_layers.new(name='UVMap')
_uv.uv.foreach_set('vector', [0.375, 1.0, 0.375, 1.0, 0.375, 0.5, 0.375, 0.5, 1.0, 0.5, 0.9375, 0.5, 0.9375, 1.0, 1.0, 1.0, 0.9375, 0.5, 0.875, 0.5, 0.875, 1.0, 0.9375, 1.0, 0.9197, 0.08029, 0.5803, 0.08029, 0.5803, 0.08029, 0.9197, 0.08029, 0.875, 0.5, 0.8125, 0.5, 0.8125, 1.0, 0.875, 1.0, 0.8125, 0.5, 0.75, 0.5, 0.75, 1.0, 0.8125, 1.0, 0.75, 0.5, 0.6875, 0.5, 0.6875, 1.0, 0.75, 1.0, 0.625, 1.0, 0.625, 0.5, 0.375, 0.5, 0.375, 1.0, 0.4197, 0.08029, 0.4197, 0.08029, 0.08029, 0.08029, 0.08029, 0.08029, 0.6875, 0.5, 0.625, 0.5, 0.625, 1.0, 0.6875, 1.0, 0.375, 0.5, 0.3125, 0.5, 0.3125, 1.0, 0.375, 1.0, 0.3125, 0.5, 0.25, 0.5, 0.25, 1.0, 0.3125, 1.0, 0.25, 0.5, 0.1875, 0.5, 0.1875, 1.0, 0.25, 1.0, 0.1875, 0.5, 0.125, 0.5, 0.125, 1.0, 0.1875, 1.0, 0.3418, 0.4717, 0.4197, 0.4197, 0.4717, 0.3418, 0.49, 0.25, 0.4717, 0.1582, 0.4197, 0.08029, 0.08029, 0.08029, 0.02827, 0.1582, 0.01, 0.25, 0.02827, 0.3418, 0.08029, 0.4197, 0.1582, 0.4717, 0.25, 0.49, 0.125, 0.5, 0.0625, 0.5, 0.0625, 1.0, 0.125, 1.0, 0.0625, 0.5, 0.0, 0.5, 0.0, 1.0, 0.0625, 1.0, 0.75, 0.49, 0.6582, 0.4717, 0.5803, 0.4197, 0.5283, 0.3418, 0.51, 0.25, 0.5283, 0.1582, 0.5803, 0.08029, 0.9197, 0.08029, 0.9717, 0.1582, 0.99, 0.25, 0.9717, 0.3418, 0.9197, 0.4197, 0.8418, 0.4717, 0.625, 0.5, 0.625, 0.5, 0.625, 1.0, 0.625, 1.0])
me_cylinder_007.materials.append(mat_grey)
me_cylinder_007.use_remesh_fix_poles = True
me_cylinder_007.use_remesh_preserve_attributes = False
me_cylinder_007.update()
me_cylinder_008 = bpy.data.meshes.new('Cylinder.008')
me_cylinder_008.from_pydata([(-0.3804, 0.2257, 0.1575), (-0.3804, -0.2257, 0.1575), (-0.2911, 0.2257, 0.2911), (-0.2911, -0.2257, 0.2911), (-1.139, -0.2257, 0.6646), (-1.139, 0.2257, 0.6646), (-1.05, 0.2257, 0.7982), (-1.05, -0.2257, 0.7982)], [], [(1, 3, 7, 4), (5, 4, 7, 6), (0, 1, 4, 5), (3, 2, 6, 7), (2, 0, 5, 6)])
_uv = me_cylinder_008.uv_layers.new(name='UVMap')
_uv.uv.foreach_set('vector', [0.02827, 0.3418, 0.08029, 0.4197, 0.08029, 0.4197, 0.02827, 0.3418, 0.1875, 0.5, 0.1875, 1.0, 0.125, 1.0, 0.125, 0.5, 0.1875, 0.5, 0.1875, 1.0, 0.1875, 1.0, 0.1875, 0.5, 0.125, 1.0, 0.125, 0.5, 0.125, 0.5, 0.125, 1.0, 0.5803, 0.4197, 0.5283, 0.3418, 0.5283, 0.3418, 0.5803, 0.4197])
me_cylinder_008.materials.append(mat_grey)
me_cylinder_008.use_remesh_fix_poles = True
me_cylinder_008.use_remesh_preserve_attributes = False
me_cylinder_008.update()
me_cylinder_009 = bpy.data.meshes.new('Cylinder.009')
me_cylinder_009.from_pydata([(0.1416, 0.4357, 0.7413), (-0.3707, 0.2693, 0.7413), (-0.3707, -0.2693, 0.7413), (0.4582, 0.0, 0.7413), (0.1416, -0.4357, 0.7413), (0.5998, 0.4357, 0.4582), (-0.2291, 0.7051, 0.4582), (-0.7413, 0.0, 0.4582), (-0.2291, -0.7051, 0.4582), (0.5998, -0.4357, 0.4582), (0.0, 0.8715, 0.0), (0.5123, 0.7051, 0.0), (-0.8288, 0.2693, 0.0), (-0.5123, 0.7051, 0.0), (-0.5123, -0.7051, 0.0), (-0.8288, -0.2693, 0.0), (0.5123, -0.7051, 0.0), (0.0, -0.8715, 0.0), (0.8288, 0.2693, 0.0), (0.8288, -0.2693, 0.0), (0.2291, 0.7051, -0.4582), (-0.5998, 0.4357, -0.4582), (-0.1416, 0.4357, -0.7413), (-0.5998, -0.4357, -0.4582), (-0.4582, 0.0, -0.7413), (0.3707, 0.2693, -0.7413), (0.7413, 0.0, -0.4582), (0.2291, -0.7051, -0.4582), (0.3707, -0.2693, -0.7413), (-0.1416, -0.4357, -0.7413), (0.0, 0.0, 0.8715), (0.7795, 0.0, 0.3897), (0.2409, 0.7413, 0.3898), (-0.6306, 0.4582, 0.3898), (-0.6306, -0.4582, 0.3898), (0.2409, -0.7413, 0.3898), (0.6306, 0.4582, -0.3898), (-0.2409, 0.7413, -0.3898), (-0.7795, 0.0, -0.3897), (-0.2409, -0.7413, -0.3898), (0.6306, -0.4582, -0.3898), (0.0, 0.0, -0.8715)], [], [(28, 40, 27), (29, 28, 27), (29, 27, 39), (28, 41, 25), (26, 28, 25), (26, 25, 36), (29, 39, 23), (24, 29, 23), (24, 23, 38), (24, 38, 21), (22, 24, 21), (22, 21, 37), (22, 37, 20), (25, 22, 20), (25, 20, 36), (26, 36, 18), (19, 26, 18), (19, 18, 31), (27, 40, 16), (17, 27, 16), (17, 16, 35), (23, 39, 14), (15, 23, 14), (15, 14, 34), (21, 38, 12), (13, 21, 12), (13, 12, 33), (20, 37, 10), (11, 20, 10), (11, 10, 32), (19, 31, 9), (16, 19, 9), (16, 9, 35), (17, 35, 8), (14, 17, 8), (14, 8, 34), (15, 34, 7), (12, 15, 7), (12, 7, 33), (13, 33, 6), (10, 13, 6), (10, 6, 32), (11, 32, 5), (18, 11, 5), (18, 5, 31), (9, 31, 3), (4, 9, 3), (4, 3, 30), (8, 35, 4), (2, 8, 4), (2, 4, 30), (7, 34, 2), (1, 7, 2), (1, 2, 30), (6, 33, 1), (0, 6, 1), (0, 1, 30), (5, 32, 0), (3, 5, 0), (3, 0, 30), (31, 5, 3), (32, 6, 0), (33, 7, 1), (34, 8, 2), (35, 9, 4), (36, 11, 18), (37, 13, 10), (38, 15, 12), (39, 17, 14), (40, 19, 16), (36, 20, 11), (37, 21, 13), (38, 23, 15), (39, 27, 17), (40, 26, 19), (41, 22, 25), (41, 24, 22), (41, 29, 24), (40, 28, 26), (41, 28, 29)])
me_cylinder_009.polygons.foreach_set('use_smooth', [True] * 80)
_uv = me_cylinder_009.uv_layers.new(name='UVMap')
_uv.uv.foreach_set('vector', [0.2273, 0.07873, 0.2727, 0.1575, 0.1818, 0.1575, 0.1364, 0.07873, 0.2273, 0.07873, 0.1818, 0.1575, 0.1364, 0.07873, 0.1818, 0.1575, 0.09091, 0.1575, 0.3182, 0.07873, 0.3636, 0.0, 0.4091, 0.07873, 0.3636, 0.1575, 0.3182, 0.07873, 0.4091, 0.07873, 0.3636, 0.1575, 0.4091, 0.07873, 0.4545, 0.1575, 0.9545, 0.07873, 1.0, 0.1575, 0.9091, 0.1575, 0.8636, 0.07873, 0.9545, 0.07873, 0.9091, 0.1575, 0.8636, 0.07873, 0.9091, 0.1575, 0.8182, 0.1575, 0.7727, 0.07873, 0.8182, 0.1575, 0.7273, 0.1575, 0.6818, 0.07873, 0.7727, 0.07873, 0.7273, 0.1575, 0.6818, 0.07873, 0.7273, 0.1575, 0.6364, 0.1575, 0.5909, 0.07873, 0.6364, 0.1575, 0.5455, 0.1575, 0.5, 0.07873, 0.5909, 0.07873, 0.5455, 0.1575, 0.5, 0.07873, 0.5455, 0.1575, 0.4545, 0.1575, 0.3636, 0.1575, 0.4545, 0.1575, 0.4091, 0.2362, 0.3182, 0.2362, 0.3636, 0.1575, 0.4091, 0.2362, 0.3182, 0.2362, 0.4091, 0.2362, 0.3636, 0.3149, 0.1818, 0.1575, 0.2727, 0.1575, 0.2273, 0.2362, 0.1364, 0.2362, 0.1818, 0.1575, 0.2273, 0.2362, 0.1364, 0.2362, 0.2273, 0.2362, 0.1818, 0.3149, 0.9091, 0.1575, 1.0, 0.1575, 0.9545, 0.2362, 0.8636, 0.2362, 0.9091, 0.1575, 0.9545, 0.2362, 0.8636, 0.2362, 0.9545, 0.2362, 0.9091, 0.3149, 0.7273, 0.1575, 0.8182, 0.1575, 0.7727, 0.2362, 0.6818, 0.2362, 0.7273, 0.1575, 0.7727, 0.2362, 0.6818, 0.2362, 0.7727, 0.2362, 0.7273, 0.3149, 0.5455, 0.1575, 0.6364, 0.1575, 0.5909, 0.2362, 0.5, 0.2362, 0.5455, 0.1575, 0.5909, 0.2362, 0.5, 0.2362, 0.5909, 0.2362, 0.5455, 0.3149, 0.3182, 0.2362, 0.3636, 0.3149, 0.2727, 0.3149, 0.2273, 0.2362, 0.3182, 0.2362, 0.2727, 0.3149, 0.2273, 0.2362, 0.2727, 0.3149, 0.1818, 0.3149, 0.1364, 0.2362, 0.1818, 0.3149, 0.09091, 0.3149, 0.04546, 0.2362, 0.1364, 0.2362, 0.09091, 0.3149, 0.04546, 0.2362, 0.09091, 0.3149, 0.0, 0.3149, 0.8636, 0.2362, 0.9091, 0.3149, 0.8182, 0.3149, 0.7727, 0.2362, 0.8636, 0.2362, 0.8182, 0.3149, 0.7727, 0.2362, 0.8182, 0.3149, 0.7273, 0.3149, 0.6818, 0.2362, 0.7273, 0.3149, 0.6364, 0.3149, 0.5909, 0.2362, 0.6818, 0.2362, 0.6364, 0.3149, 0.5909, 0.2362, 0.6364, 0.3149, 0.5455, 0.3149, 0.5, 0.2362, 0.5455, 0.3149, 0.4545, 0.3149, 0.4091, 0.2362, 0.5, 0.2362, 0.4545, 0.3149, 0.4091, 0.2362, 0.4545, 0.3149, 0.3636, 0.3149, 0.2727, 0.3149, 0.3636, 0.3149, 0.3182, 0.3937, 0.2273, 0.3937, 0.2727, 0.3149, 0.3182, 0.3937, 0.2273, 0.3937, 0.3182, 0.3937, 0.2727, 0.4724, 0.09091, 0.3149, 0.1818, 0.3149, 0.1364, 0.3937, 0.04546, 0.3937, 0.09091, 0.3149, 0.1364, 0.3937, 0.04546, 0.3937, 0.1364, 0.3937, 0.09091, 0.4724, 0.8182, 0.3149, 0.9091, 0.3149, 0.8636, 0.3937, 0.7727, 0.3937, 0.8182, 0.3149, 0.8636, 0.3937, 0.7727, 0.3937, 0.8636, 0.3937, 0.8182, 0.4724, 0.6364, 0.3149, 0.7273, 0.3149, 0.6818, 0.3937, 0.5909, 0.3937, 0.6364, 0.3149, 0.6818, 0.3937, 0.5909, 0.3937, 0.6818, 0.3937, 0.6364, 0.4724, 0.4545, 0.3149, 0.5455, 0.3149, 0.5, 0.3937, 0.4091, 0.3937, 0.4545, 0.3149, 0.5, 0.3937, 0.4091, 0.3937, 0.5, 0.3937, 0.4545, 0.4724, 0.3636, 0.3149, 0.4545, 0.3149, 0.4091, 0.3937, 0.5455, 0.3149, 0.6364, 0.3149, 0.5909, 0.3937, 0.7273, 0.3149, 0.8182, 0.3149, 0.7727, 0.3937, 0.0, 0.3149, 0.09091, 0.3149, 0.04546, 0.3937, 0.1818, 0.3149, 0.2727, 0.3149, 0.2273, 0.3937, 0.4545, 0.1575, 0.5, 0.2362, 0.4091, 0.2362, 0.6364, 0.1575, 0.6818, 0.2362, 0.5909, 0.2362, 0.8182, 0.1575, 0.8636, 0.2362, 0.7727, 0.2362, 0.09091, 0.1575, 0.1364, 0.2362, 0.04546, 0.2362, 0.2727, 0.1575, 0.3182, 0.2362, 0.2273, 0.2362, 0.4545, 0.1575, 0.5455, 0.1575, 0.5, 0.2362, 0.6364, 0.1575, 0.7273, 0.1575, 0.6818, 0.2362, 0.8182, 0.1575, 0.9091, 0.1575, 0.8636, 0.2362, 0.09091, 0.1575, 0.1818, 0.1575, 0.1364, 0.2362, 0.2727, 0.1575, 0.3636, 0.1575, 0.3182, 0.2362, 0.5455, 0.0, 0.5909, 0.07873, 0.5, 0.07873, 0.7273, 0.0, 0.7727, 0.07873, 0.6818, 0.07873, 0.9091, 0.0, 0.9545, 0.07873, 0.8636, 0.07873, 0.2727, 0.1575, 0.3182, 0.07873, 0.3636, 0.1575, 0.1818, 0.0, 0.2273, 0.07873, 0.1364, 0.07873])
me_cylinder_009.materials.append(mat_grey)
me_cylinder_009.use_remesh_fix_poles = True
me_cylinder_009.use_remesh_preserve_attributes = False
me_cylinder_009.update()
me_cube_001 = bpy.data.meshes.new('Cube.001')
me_cube_001.from_pydata([(3.528, 2.646, 0.1789), (3.528, 2.646, -0.1789), (3.528, -2.646, 0.1789), (3.528, -2.646, -0.1789), (-3.528, 2.646, 0.1789), (-3.528, 2.646, -0.1789), (-3.528, -2.646, 0.1789), (-3.528, -2.646, -0.1789)], [], [(0, 4, 6, 2), (3, 2, 6, 7), (7, 6, 4, 5), (5, 1, 3, 7), (1, 0, 2, 3), (5, 4, 0, 1)])
me_cube_001.polygons.foreach_set('use_smooth', [True] * 6)
_uv = me_cube_001.uv_layers.new(name='UVMap')
_uv.uv.foreach_set('vector', [0.625, 0.5, 0.875, 0.5, 0.875, 0.75, 0.625, 0.75, 0.375, 0.75, 0.625, 0.75, 0.625, 1.0, 0.375, 1.0, 0.375, 0.0, 0.625, 0.0, 0.625, 0.25, 0.375, 0.25, 0.125, 0.5, 0.375, 0.5, 0.375, 0.75, 0.125, 0.75, 0.375, 0.5, 0.625, 0.5, 0.625, 0.75, 0.375, 0.75, 0.375, 0.25, 0.625, 0.25, 0.625, 0.5, 0.375, 0.5])
me_cube_001.materials.append(mat_orange)
me_cube_001.use_remesh_preserve_volume = False
me_cube_001.use_remesh_preserve_attributes = False
me_cube_001.use_mirror_vertex_groups = False
me_cube_001.update()
me_cylinder_010 = bpy.data.meshes.new('Cylinder.010')
me_cylinder_010.from_pydata([(2.459, -0.5657, 0.6625), (2.459, 0.2064, 0.6625), (2.712, -0.5657, 0.6121), (2.712, 0.2064, 0.6121), (2.927, -0.5657, 0.4685), (2.927, 0.2064, 0.4685), (3.071, -0.5657, 0.2536), (3.071, 0.2064, 0.2536), (3.121, -0.5657, 0.0001925), (3.121, 0.2064, 0.0001927), (3.071, -0.5657, -0.2533), (3.071, 0.2064, -0.2533), (2.927, -0.5657, -0.4681), (2.927, 0.2064, -0.4681), (2.712, -0.5657, -0.6117), (2.712, 0.2064, -0.6117), (2.459, -0.5657, -0.6621), (2.459, 0.2064, -0.6621), (2.205, -0.5657, -0.6117), (2.205, 0.2064, -0.6117), (1.991, -0.5657, -0.4681), (1.991, 0.2064, -0.4681), (1.847, -0.5657, -0.2533), (1.847, 0.2064, -0.2533), (1.797, -0.5657, 0.0001926), (1.797, 0.2064, 0.0001927), (1.847, -0.5657, 0.2536), (1.847, 0.2064, 0.2536), (1.991, -0.5657, 0.4685), (1.991, 0.2064, 0.4685), (2.205, -0.5657, 0.6121), (2.205, 0.2064, 0.6121), (-2.286, -0.5657, 0.6625), (-2.286, 0.2064, 0.6625), (-2.539, -0.5657, 0.6121), (-2.539, 0.2064, 0.6121), (-2.754, -0.5657, 0.4685), (-2.754, 0.2064, 0.4685), (-2.897, -0.5657, 0.2536), (-2.897, 0.2064, 0.2536), (-2.948, -0.5657, 0.0001925), (-2.948, 0.2064, 0.0001926), (-2.897, -0.5657, -0.2533), (-2.897, 0.2064, -0.2533), (-2.754, -0.5657, -0.4681), (-2.754, 0.2064, -0.4681), (-2.539, -0.5657, -0.6117), (-2.539, 0.2064, -0.6117), (-2.286, -0.5657, -0.6621), (-2.286, 0.2064, -0.6621), (-2.032, -0.5657, -0.6117), (-2.032, 0.2064, -0.6117), (-1.817, -0.5657, -0.4681), (-1.817, 0.2064, -0.4681), (-1.674, -0.5657, -0.2533), (-1.674, 0.2064, -0.2533), (-1.623, -0.5657, 0.0001926), (-1.623, 0.2064, 0.0001927), (-1.674, -0.5657, 0.2536), (-1.674, 0.2064, 0.2536), (-1.817, -0.5657, 0.4685), (-1.817, 0.2064, 0.4685), (-2.032, -0.5657, 0.6121), (-2.032, 0.2064, 0.6121)], [], [(0, 2, 3, 1), (2, 4, 5, 3), (6, 8, 9, 7), (8, 10, 11, 9), (10, 12, 13, 11), (12, 14, 15, 13), (14, 16, 17, 15), (16, 18, 19, 17), (18, 20, 21, 19), (20, 22, 23, 21), (22, 24, 25, 23), (24, 26, 27, 25), (26, 28, 29, 27), (3, 5, 7, 9, 11, 13, 15, 17, 19, 21, 23, 25, 27, 29, 31, 1), (28, 30, 31, 29), (30, 0, 1, 31), (0, 30, 28, 26, 24, 22, 20, 18, 16, 14, 12, 10, 8, 6, 4, 2), (32, 33, 35, 34), (34, 35, 37, 36), (36, 37, 39, 38), (38, 39, 41, 40), (40, 41, 43, 42), (42, 43, 45, 44), (44, 45, 47, 46), (46, 47, 49, 48), (48, 49, 51, 50), (50, 51, 53, 52), (52, 53, 55, 54), (54, 55, 57, 56), (56, 57, 59, 58), (58, 59, 61, 60), (35, 33, 63, 61, 59, 57, 55, 53, 51, 49, 47, 45, 43, 41, 39, 37), (60, 61, 63, 62), (62, 63, 33, 32), (32, 34, 36, 38, 40, 42, 44, 46, 48, 50, 52, 54, 56, 58, 60, 62)])
me_cylinder_010.polygons.foreach_set('use_smooth', [True] * 35)
_uv = me_cylinder_010.uv_layers.new(name='UVMap')
_uv.uv.foreach_set('vector', [1.0, 0.5, 0.9375, 0.5, 0.9375, 1.0, 1.0, 1.0, 0.9375, 0.5, 0.875, 0.5, 0.875, 1.0, 0.9375, 1.0, 0.8125, 0.5, 0.75, 0.5, 0.75, 1.0, 0.8125, 1.0, 0.75, 0.5, 0.6875, 0.5, 0.6875, 1.0, 0.75, 1.0, 0.6875, 0.5, 0.625, 0.5, 0.625, 1.0, 0.6875, 1.0, 0.625, 0.5, 0.5625, 0.5, 0.5625, 1.0, 0.625, 1.0, 0.5625, 0.5, 0.5, 0.5, 0.5, 1.0, 0.5625, 1.0, 0.5, 0.5, 0.4375, 0.5, 0.4375, 1.0, 0.5, 1.0, 0.4375, 0.5, 0.375, 0.5, 0.375, 1.0, 0.4375, 1.0, 0.375, 0.5, 0.3125, 0.5, 0.3125, 1.0, 0.375, 1.0, 0.3125, 0.5, 0.25, 0.5, 0.25, 1.0, 0.3125, 1.0, 0.25, 0.5, 0.1875, 0.5, 0.1875, 1.0, 0.25, 1.0, 0.1875, 0.5, 0.125, 0.5, 0.125, 1.0, 0.1875, 1.0, 0.3418, 0.4717, 0.4197, 0.4197, 0.4717, 0.3418, 0.49, 0.25, 0.4717, 0.1582, 0.4197, 0.08029, 0.3418, 0.02827, 0.25, 0.01, 0.1582, 0.02827, 0.08029, 0.08029, 0.02827, 0.1582, 0.01, 0.25, 0.02827, 0.3418, 0.08029, 0.4197, 0.1582, 0.4717, 0.25, 0.49, 0.125, 0.5, 0.0625, 0.5, 0.0625, 1.0, 0.125, 1.0, 0.0625, 0.5, 0.0, 0.5, 0.0, 1.0, 0.0625, 1.0, 0.75, 0.49, 0.6582, 0.4717, 0.5803, 0.4197, 0.5283, 0.3418, 0.51, 0.25, 0.5283, 0.1582, 0.5803, 0.08029, 0.6582, 0.02827, 0.75, 0.01, 0.8418, 0.02827, 0.9197, 0.08029, 0.9717, 0.1582, 0.99, 0.25, 0.9717, 0.3418, 0.9197, 0.4197, 0.8418, 0.4717, 1.0, 0.5, 1.0, 1.0, 0.9375, 1.0, 0.9375, 0.5, 0.9375, 0.5, 0.9375, 1.0, 0.875, 1.0, 0.875, 0.5, 0.875, 0.5, 0.875, 1.0, 0.8125, 1.0, 0.8125, 0.5, 0.8125, 0.5, 0.8125, 1.0, 0.75, 1.0, 0.75, 0.5, 0.75, 0.5, 0.75, 1.0, 0.6875, 1.0, 0.6875, 0.5, 0.6875, 0.5, 0.6875, 1.0, 0.625, 1.0, 0.625, 0.5, 0.625, 0.5, 0.625, 1.0, 0.5625, 1.0, 0.5625, 0.5, 0.5625, 0.5, 0.5625, 1.0, 0.5, 1.0, 0.5, 0.5, 0.5, 0.5, 0.5, 1.0, 0.4375, 1.0, 0.4375, 0.5, 0.4375, 0.5, 0.4375, 1.0, 0.375, 1.0, 0.375, 0.5, 0.375, 0.5, 0.375, 1.0, 0.3125, 1.0, 0.3125, 0.5, 0.3125, 0.5, 0.3125, 1.0, 0.25, 1.0, 0.25, 0.5, 0.25, 0.5, 0.25, 1.0, 0.1875, 1.0, 0.1875, 0.5, 0.1875, 0.5, 0.1875, 1.0, 0.125, 1.0, 0.125, 0.5, 0.3418, 0.4717, 0.25, 0.49, 0.1582, 0.4717, 0.08029, 0.4197, 0.02827, 0.3418, 0.01, 0.25, 0.02827, 0.1582, 0.08029, 0.08029, 0.1582, 0.02827, 0.25, 0.01, 0.3418, 0.02827, 0.4197, 0.08029, 0.4717, 0.1582, 0.49, 0.25, 0.4717, 0.3418, 0.4197, 0.4197, 0.125, 0.5, 0.125, 1.0, 0.0625, 1.0, 0.0625, 0.5, 0.0625, 0.5, 0.0625, 1.0, 0.0, 1.0, 0.0, 0.5, 0.75, 0.49, 0.8418, 0.4717, 0.9197, 0.4197, 0.9717, 0.3418, 0.99, 0.25, 0.9717, 0.1582, 0.9197, 0.08029, 0.8418, 0.02827, 0.75, 0.01, 0.6582, 0.02827, 0.5803, 0.08029, 0.5283, 0.1582, 0.51, 0.25, 0.5283, 0.3418, 0.5803, 0.4197, 0.6582, 0.4717])
me_cylinder_010.materials.append(mat_grey)
me_cylinder_010.use_remesh_fix_poles = True
me_cylinder_010.use_remesh_preserve_attributes = False
me_cylinder_010.update()
me_cylinder_012 = bpy.data.meshes.new('Cylinder.012')
me_cylinder_012.from_pydata([(2.459, 0.5657, 0.6625), (2.459, -0.2064, 0.6625), (2.712, 0.5657, 0.6121), (2.712, -0.2064, 0.6121), (2.927, 0.5657, 0.4685), (2.927, -0.2064, 0.4685), (3.071, 0.5657, 0.2536), (3.071, -0.2064, 0.2536), (3.121, 0.5657, 0.0001924), (3.121, -0.2064, 0.0001923), (3.071, 0.5657, -0.2533), (3.071, -0.2064, -0.2533), (2.927, 0.5657, -0.4681), (2.927, -0.2064, -0.4681), (2.712, 0.5657, -0.6117), (2.712, -0.2064, -0.6117), (2.459, 0.5657, -0.6621), (2.459, -0.2064, -0.6621), (2.205, 0.5657, -0.6117), (2.205, -0.2064, -0.6117), (1.991, 0.5657, -0.4681), (1.991, -0.2064, -0.4681), (1.847, 0.5657, -0.2533), (1.847, -0.2064, -0.2533), (1.797, 0.5657, 0.0001925), (1.797, -0.2064, 0.0001925), (1.847, 0.5657, 0.2536), (1.847, -0.2064, 0.2536), (1.991, 0.5657, 0.4685), (1.991, -0.2064, 0.4685), (2.205, 0.5657, 0.6121), (2.205, -0.2064, 0.6121), (-2.286, 0.5657, 0.6625), (-2.286, -0.2064, 0.6625), (-2.539, 0.5657, 0.6121), (-2.539, -0.2064, 0.6121), (-2.754, 0.5657, 0.4685), (-2.754, -0.2064, 0.4685), (-2.897, 0.5657, 0.2536), (-2.897, -0.2064, 0.2536), (-2.948, 0.5657, 0.0001929), (-2.948, -0.2064, 0.0001928), (-2.897, 0.5657, -0.2533), (-2.897, -0.2064, -0.2533), (-2.754, 0.5657, -0.4681), (-2.754, -0.2064, -0.4681), (-2.539, 0.5657, -0.6117), (-2.539, -0.2064, -0.6117), (-2.286, 0.5657, -0.6621), (-2.286, -0.2064, -0.6621), (-2.032, 0.5657, -0.6117), (-2.032, -0.2064, -0.6117), (-1.817, 0.5657, -0.4681), (-1.817, -0.2064, -0.4681), (-1.674, 0.5657, -0.2533), (-1.674, -0.2064, -0.2533), (-1.623, 0.5657, 0.0001928), (-1.623, -0.2064, 0.0001928), (-1.674, 0.5657, 0.2536), (-1.674, -0.2064, 0.2536), (-1.817, 0.5657, 0.4685), (-1.817, -0.2064, 0.4685), (-2.032, 0.5657, 0.6121), (-2.032, -0.2064, 0.6121)], [], [(0, 1, 3, 2), (2, 3, 5, 4), (4, 5, 7, 6), (6, 7, 9, 8), (8, 9, 11, 10), (10, 11, 13, 12), (12, 13, 15, 14), (14, 15, 17, 16), (16, 17, 19, 18), (18, 19, 21, 20), (20, 21, 23, 22), (22, 23, 25, 24), (24, 25, 27, 26), (26, 27, 29, 28), (3, 1, 31, 29, 27, 25, 23, 21, 19, 17, 15, 13, 11, 9, 7, 5), (28, 29, 31, 30), (30, 31, 1, 0), (0, 2, 4, 6, 8, 10, 12, 14, 16, 18, 20, 22, 24, 26, 28, 30), (32, 34, 35, 33), (34, 36, 37, 35), (36, 38, 39, 37), (38, 40, 41, 39), (40, 42, 43, 41), (42, 44, 45, 43), (44, 46, 47, 45), (46, 48, 49, 47), (48, 50, 51, 49), (50, 52, 53, 51), (52, 54, 55, 53), (54, 56, 57, 55), (56, 58, 59, 57), (58, 60, 61, 59), (35, 37, 39, 41, 43, 45, 47, 49, 51, 53, 55, 57, 59, 61, 63, 33), (60, 62, 63, 61), (62, 32, 33, 63), (32, 62, 60, 58, 56, 54, 52, 50, 48, 46, 44, 42, 40, 38, 36, 34)])
me_cylinder_012.polygons.foreach_set('use_smooth', [True] * 36)
_uv = me_cylinder_012.uv_layers.new(name='UVMap')
_uv.uv.foreach_set('vector', [1.0, 0.5, 1.0, 1.0, 0.9375, 1.0, 0.9375, 0.5, 0.9375, 0.5, 0.9375, 1.0, 0.875, 1.0, 0.875, 0.5, 0.875, 0.5, 0.875, 1.0, 0.8125, 1.0, 0.8125, 0.5, 0.8125, 0.5, 0.8125, 1.0, 0.75, 1.0, 0.75, 0.5, 0.75, 0.5, 0.75, 1.0, 0.6875, 1.0, 0.6875, 0.5, 0.6875, 0.5, 0.6875, 1.0, 0.625, 1.0, 0.625, 0.5, 0.625, 0.5, 0.625, 1.0, 0.5625, 1.0, 0.5625, 0.5, 0.5625, 0.5, 0.5625, 1.0, 0.5, 1.0, 0.5, 0.5, 0.5, 0.5, 0.5, 1.0, 0.4375, 1.0, 0.4375, 0.5, 0.4375, 0.5, 0.4375, 1.0, 0.375, 1.0, 0.375, 0.5, 0.375, 0.5, 0.375, 1.0, 0.3125, 1.0, 0.3125, 0.5, 0.3125, 0.5, 0.3125, 1.0, 0.25, 1.0, 0.25, 0.5, 0.25, 0.5, 0.25, 1.0, 0.1875, 1.0, 0.1875, 0.5, 0.1875, 0.5, 0.1875, 1.0, 0.125, 1.0, 0.125, 0.5, 0.3418, 0.4717, 0.25, 0.49, 0.1582, 0.4717, 0.08029, 0.4197, 0.02827, 0.3418, 0.01, 0.25, 0.02827, 0.1582, 0.08029, 0.08029, 0.1582, 0.02827, 0.25, 0.01, 0.3418, 0.02827, 0.4197, 0.08029, 0.4717, 0.1582, 0.49, 0.25, 0.4717, 0.3418, 0.4197, 0.4197, 0.125, 0.5, 0.125, 1.0, 0.0625, 1.0, 0.0625, 0.5, 0.0625, 0.5, 0.0625, 1.0, 0.0, 1.0, 0.0, 0.5, 0.75, 0.49, 0.8418, 0.4717, 0.9197, 0.4197, 0.9717, 0.3418, 0.99, 0.25, 0.9717, 0.1582, 0.9197, 0.08029, 0.8418, 0.02827, 0.75, 0.01, 0.6582, 0.02827, 0.5803, 0.08029, 0.5283, 0.1582, 0.51, 0.25, 0.5283, 0.3418, 0.5803, 0.4197, 0.6582, 0.4717, 1.0, 0.5, 0.9375, 0.5, 0.9375, 1.0, 1.0, 1.0, 0.9375, 0.5, 0.875, 0.5, 0.875, 1.0, 0.9375, 1.0, 0.875, 0.5, 0.8125, 0.5, 0.8125, 1.0, 0.875, 1.0, 0.8125, 0.5, 0.75, 0.5, 0.75, 1.0, 0.8125, 1.0, 0.75, 0.5, 0.6875, 0.5, 0.6875, 1.0, 0.75, 1.0, 0.6875, 0.5, 0.625, 0.5, 0.625, 1.0, 0.6875, 1.0, 0.625, 0.5, 0.5625, 0.5, 0.5625, 1.0, 0.625, 1.0, 0.5625, 0.5, 0.5, 0.5, 0.5, 1.0, 0.5625, 1.0, 0.5, 0.5, 0.4375, 0.5, 0.4375, 1.0, 0.5, 1.0, 0.4375, 0.5, 0.375, 0.5, 0.375, 1.0, 0.4375, 1.0, 0.375, 0.5, 0.3125, 0.5, 0.3125, 1.0, 0.375, 1.0, 0.3125, 0.5, 0.25, 0.5, 0.25, 1.0, 0.3125, 1.0, 0.25, 0.5, 0.1875, 0.5, 0.1875, 1.0, 0.25, 1.0, 0.1875, 0.5, 0.125, 0.5, 0.125, 1.0, 0.1875, 1.0, 0.3418, 0.4717, 0.4197, 0.4197, 0.4717, 0.3418, 0.49, 0.25, 0.4717, 0.1582, 0.4197, 0.08029, 0.3418, 0.02827, 0.25, 0.01, 0.1582, 0.02827, 0.08029, 0.08029, 0.02827, 0.1582, 0.01, 0.25, 0.02827, 0.3418, 0.08029, 0.4197, 0.1582, 0.4717, 0.25, 0.49, 0.125, 0.5, 0.0625, 0.5, 0.0625, 1.0, 0.125, 1.0, 0.0625, 0.5, 0.0, 0.5, 0.0, 1.0, 0.0625, 1.0, 0.75, 0.49, 0.6582, 0.4717, 0.5803, 0.4197, 0.5283, 0.3418, 0.51, 0.25, 0.5283, 0.1582, 0.5803, 0.08029, 0.6582, 0.02827, 0.75, 0.01, 0.8418, 0.02827, 0.9197, 0.08029, 0.9717, 0.1582, 0.99, 0.25, 0.9717, 0.3418, 0.9197, 0.4197, 0.8418, 0.4717])
me_cylinder_012.materials.append(mat_grey)
me_cylinder_012.use_remesh_fix_poles = True
me_cylinder_012.use_remesh_preserve_attributes = False
me_cylinder_012.update()

# ---- objects
ob_cube = bpy.data.objects.new('Cube', me_cube)
ob_cylinder_001 = bpy.data.objects.new('Cylinder.001', me_cylinder_001)
ob_cylinder_003 = bpy.data.objects.new('Cylinder.003', me_cylinder_004)
ob_cylinder_004 = bpy.data.objects.new('Cylinder.004', me_cylinder_005)
ob_cylinder_005 = bpy.data.objects.new('Cylinder.005', me_cylinder_006)
ob_cylinder_002 = bpy.data.objects.new('Cylinder.002', me_cylinder_011)
ob_cylinder_006 = bpy.data.objects.new('Cylinder.006', me_cylinder_002)
ob_cylinder_007 = bpy.data.objects.new('Cylinder.007', me_cylinder_003)
ob_cylinder_008 = bpy.data.objects.new('Cylinder.008', me_cylinder_007)
ob_cylinder_009 = bpy.data.objects.new('Cylinder.009', me_cylinder_008)
ob_cylinder_010 = bpy.data.objects.new('Cylinder.010', me_cylinder_009)
ob_cube_001 = bpy.data.objects.new('Cube.001', me_cube_001)
ob_cylinder_011 = bpy.data.objects.new('Cylinder.011', me_cylinder_010)
ob_cylinder_012 = bpy.data.objects.new('Cylinder.012', me_cylinder_012)

# ---- transforms, parenting, visibility, modifiers, constraints
ob_cube.parent = ob_cube_001
ob_cube.matrix_parent_inverse = Matrix(((1.0, -0.0, 0.0, -0.0), (-0.0, 1.0, -0.0, 0.0), (0.0, -0.0, 1.0, -0.7463), (-0.0, 0.0, -0.0, 1.0)))
ob_cube.location = (0.0, 0.0, 0.7463)
ob_cube.lock_rotations_4d = False
ob_cube.empty_display_type = 'ARROWS'
ob_cube.lineart.crease_threshold = 0.0
ob_cylinder_001.parent = ob_cube_001
ob_cylinder_001.matrix_parent_inverse = Matrix(((1.0, -0.0, 0.0, -0.0), (-0.0, 1.0, -0.0, 0.0), (0.0, -0.0, 1.0, -0.7463), (-0.0, 0.0, -0.0, 1.0)))
ob_cylinder_001.location = (0.0, 3.311, 0.7463)
ob_cylinder_003.parent = ob_cube
ob_cylinder_003.location = (0.0, 0.0, 0.664)
ob_cylinder_003.rotation_euler = (0.0, 0.4538, 0.0)
ob_cylinder_004.parent = ob_cylinder_010
ob_cylinder_004.matrix_parent_inverse = Matrix(((1.0, -0.0, 0.0, -0.0), (-0.0, 1.0, -0.0, 0.0), (0.0, -0.0, 1.0, -6.82), (-0.0, 0.0, -0.0, 1.0)))
ob_cylinder_004.location = (0.0, 0.0, 6.82)
ob_cylinder_005.parent = ob_cylinder_004
ob_cylinder_005.matrix_parent_inverse = Matrix(((1.0, -0.0, 0.0, -0.0), (-0.0, 1.0, -0.0, 0.0), (0.0, -0.0, 1.0, -6.073), (-0.0, 0.0, -0.0, 1.0)))
ob_cylinder_005.location = (0.0, 0.0, 9.588)
ob_cylinder_002.parent = ob_cube_001
ob_cylinder_002.matrix_parent_inverse = Matrix(((1.0, -0.0, 0.0, -0.0), (-0.0, 1.0, -0.0, 0.0), (0.0, -0.0, 1.0, -0.7463), (-0.0, 0.0, -0.0, 1.0)))
ob_cylinder_002.location = (0.0, -3.311, 0.7463)
ob_cylinder_006.parent = ob_cylinder_007
ob_cylinder_006.matrix_parent_inverse = Matrix(((1.0, -0.0, 0.0, -0.0), (-0.0, 1.0, -0.0, 0.0), (0.0, -0.0, 1.0, -10.35), (-0.0, 0.0, -0.0, 1.0)))
ob_cylinder_006.location = (0.0, 0.0, 10.35)
ob_cylinder_007.parent = ob_cylinder_005
ob_cylinder_007.matrix_parent_inverse = Matrix(((1.0, -0.0, 0.0, -0.0), (-0.0, 1.0, -0.0, 0.0), (0.0, -0.0, 1.0, -10.35), (-0.0, 0.0, -0.0, 1.0)))
ob_cylinder_007.location = (0.0, 0.0, 10.35)
ob_cylinder_008.parent = ob_cylinder_009
ob_cylinder_008.matrix_parent_inverse = Matrix(((1.0, -0.0, 0.0, -0.0), (-0.0, 1.0, -0.0, 0.0), (0.0, -0.0, 1.0, -10.35), (-0.0, 0.0, -0.0, 1.0)))
ob_cylinder_008.location = (0.0, 0.0, 10.35)
ob_cylinder_009.parent = ob_cylinder_005
ob_cylinder_009.matrix_parent_inverse = Matrix(((1.0, -0.0, 0.0, -0.0), (-0.0, 1.0, -0.0, 0.0), (0.0, -0.0, 1.0, -10.35), (-0.0, 0.0, -0.0, 1.0)))
ob_cylinder_009.location = (0.0, 0.0, 10.35)
ob_cylinder_010.parent = ob_cylinder_003
ob_cylinder_010.matrix_parent_inverse = Matrix(((1.0, -0.0, 0.0, -0.0), (-0.0, 1.0, -0.0, 0.0), (0.0, -0.0, 1.0, -0.664), (-0.0, 0.0, -0.0, 1.0)))
ob_cylinder_010.location = (0.0, 0.0, 6.073)
ob_cylinder_010.rotation_euler = (0.0, 1.107, 0.0)
ob_cube_001.location = (0.0, 0.0, 0.7463)
ob_cube_001.lock_rotations_4d = False
ob_cube_001.empty_display_type = 'ARROWS'
ob_cube_001.lineart.crease_threshold = 0.0
ob_cylinder_011.parent = ob_cylinder_002
ob_cylinder_011.matrix_parent_inverse = Matrix(((1.0, -0.0, -0.0, -0.0), (-0.0, 1.0, 0.0, 3.311), (-0.0, -0.0, 1.0, -0.7463), (-0.0, 0.0, -0.0, 1.0)))
ob_cylinder_011.location = (0.0, -3.311, 0.7463)
ob_cylinder_012.parent = ob_cylinder_001
ob_cylinder_012.matrix_parent_inverse = Matrix(((1.0, -0.0, 0.0, -0.0), (-0.0, 1.0, -0.0, -3.311), (0.0, -0.0, 1.0, -0.7463), (-0.0, 0.0, -0.0, 1.0)))
ob_cylinder_012.location = (0.0, 3.311, 0.7463)

# ---- collection membership
col_collection.objects.link(ob_cube)
col_collection.objects.link(ob_cylinder_001)
col_collection.objects.link(ob_cylinder_003)
col_collection.objects.link(ob_cylinder_004)
col_collection.objects.link(ob_cylinder_005)
col_collection.objects.link(ob_cylinder_002)
col_collection.objects.link(ob_cylinder_006)
col_collection.objects.link(ob_cylinder_007)
col_collection.objects.link(ob_cylinder_008)
col_collection.objects.link(ob_cylinder_009)
col_collection.objects.link(ob_cylinder_010)
col_collection.objects.link(ob_cube_001)
col_collection.objects.link(ob_cylinder_011)
col_collection.objects.link(ob_cylinder_012)

# ---- scene / render settings (as saved in the file)
scene.frame_start = 1; scene.frame_end = 250; scene.frame_set(1)
scene.render.engine = 'BLENDER_EEVEE_NEXT'
scene.cycles.sampling_pattern = 'TABULATED_SOBOL'
scene.cycles.use_light_tree = False
scene.view_settings.view_transform = 'Filmic'
bpy.context.view_layer.update()

# ---- added for rendering (the .blend has no active camera and no usable light): camera, sun
cam_auto = bpy.data.cameras.new('AutoCamera')
cam_auto.lens = 50.0
cam_auto.sensor_width = 36.0
cam_auto.clip_end = 1000.0
ob_auto_camera = bpy.data.objects.new('AutoCamera', cam_auto)
scene.collection.objects.link(ob_auto_camera)
ob_auto_camera.location = (16.6563, -17.4603, 15.4033)
ob_auto_camera.rotation_euler = (1.09748, -7.21219e-08, 0.694738)
scene.camera = ob_auto_camera
light_auto_sun = bpy.data.lights.new('AutoSun', 'SUN')
light_auto_sun.energy = 3.0
light_auto_sun.angle = 0.0523599
ob_auto_sun = bpy.data.objects.new('AutoSun', light_auto_sun)
scene.collection.objects.link(ob_auto_sun)
ob_auto_sun.rotation_euler = (0.872665, 0.174533, 0.523599)
bpy.context.view_layer.update()

